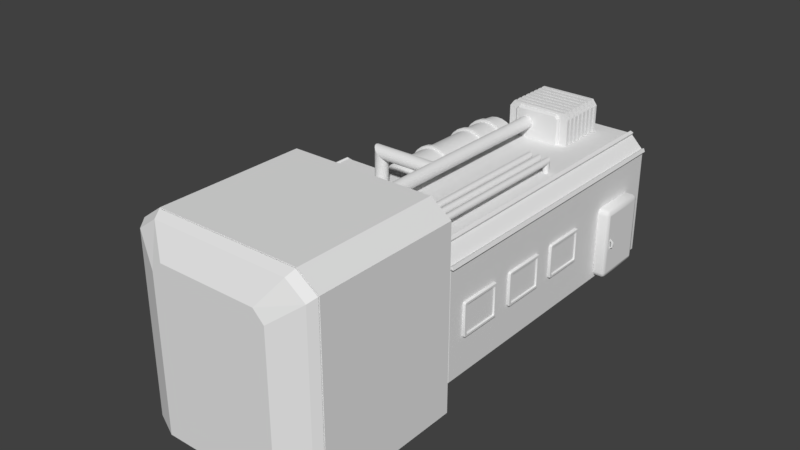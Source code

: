 # Source: GroundAssemblyLine.blend  (saved by Blender 2.79.0; exported with 4.5.12 LTS)
import bpy
from mathutils import Matrix  # noqa: F401  (used for matrix-valued properties, if any)

bpy.ops.wm.read_factory_settings(use_empty=True)
scene = bpy.context.scene
scene.name = 'Scene'

# ---- collections
col_collection_1 = bpy.data.collections.new('Collection 1'); scene.collection.children.link(col_collection_1)

# ---- materials (node trees are filled in below, after node groups)
mat_kas_portf_c_001 = bpy.data.materials.new('KAS_portf_c.001')
mat_kas_portf_c_001.alpha_threshold = 0.0
mat_kas_portf_c_001.use_transparent_shadow = False
mat_kas_portf_c_001.roughness = 0.5
mat_door_001 = bpy.data.materials.new('door.001')
mat_door_001.alpha_threshold = 0.0
mat_door_001.use_transparent_shadow = False
mat_door_001.roughness = 0.5
mat_door_001.line_color = (0.0, 0.0, 0.0, 1.0)

# ---- node groups
ng_auto_smooth = bpy.data.node_groups.new('Auto Smooth', 'GeometryNodeTree')
_s = ng_auto_smooth.interface.new_socket(name='Geometry', in_out='OUTPUT', socket_type='NodeSocketGeometry')
_s = ng_auto_smooth.interface.new_socket(name='Geometry', in_out='INPUT', socket_type='NodeSocketGeometry')
_s = ng_auto_smooth.interface.new_socket(name='Angle', in_out='INPUT', socket_type='NodeSocketFloat')
_s.subtype = 'ANGLE'
_s.min_value = 0.0
_s.max_value = 3.142
ng_auto_smooth.is_modifier = True
_N = ng_auto_smooth.nodes; _L = ng_auto_smooth.links
n0 = _N.new('NodeGroupOutput'); n0.name = 'Group Output'; n0.location = (480, -100)
n1 = _N.new('NodeGroupInput'); n1.name = 'Group Input'; n1.location = (-420, -300)
n2 = _N.new('NodeGroupInput'); n2.name = 'Group Input.001'; n2.location = (-60, -100)
n3 = _N.new('GeometryNodeSetShadeSmooth'); n3.name = 'Set Shade Smooth'; n3.location = (120, -100)
n3.domain = 'EDGE'
n4 = _N.new('GeometryNodeSetShadeSmooth'); n4.name = 'Set Shade Smooth.001'; n4.location = (300, -100)
n5 = _N.new('GeometryNodeInputMeshEdgeAngle'); n5.name = 'Edge Angle'; n5.location = (-420, -220)
n6 = _N.new('GeometryNodeInputEdgeSmooth'); n6.name = 'Is Edge Smooth'; n6.location = (-60, -160)
n7 = _N.new('GeometryNodeInputShadeSmooth'); n7.name = 'Is Face Smooth'; n7.location = (-240, -340)
n8 = _N.new('FunctionNodeBooleanMath'); n8.name = 'Boolean Math'; n8.location = (-60, -220)
n9 = _N.new('FunctionNodeCompare'); n9.name = 'Compare'; n9.location = (-240, -180)
n9.operation = 'LESS_EQUAL'
_L.new(n5.outputs[0], n9.inputs[0])
_L.new(n4.outputs[0], n0.inputs[0])
_L.new(n1.outputs[1], n9.inputs[1])
_L.new(n9.outputs[0], n8.inputs[0])
_L.new(n7.outputs[0], n8.inputs[1])
_L.new(n2.outputs[0], n3.inputs[0])
_L.new(n6.outputs[0], n3.inputs[1])
_L.new(n3.outputs[0], n4.inputs[0])
_L.new(n8.outputs[0], n3.inputs[2])
n0.is_active_output = True

# ---- material node trees
mat_kas_portf_c_001.use_nodes = True; mat_kas_portf_c_001.node_tree.nodes.clear()
_N = mat_kas_portf_c_001.node_tree.nodes; _L = mat_kas_portf_c_001.node_tree.links
n0 = _N.new('NodeUndefined'); n0.name = 'KAS_portf_c.Output'; n0.location = (630, 730)
n0.label = 'Output'
n0.inputs[1].default_value = 1.0
n1 = _N.new('NodeUndefined'); n1.name = 'KAS_portf_c.mainMaterial'; n1.location = (70, 680)
n1.label = 'mainMaterial'
n1.inputs[2].default_value = 0.0
n2 = _N.new('NodeUndefined'); n2.name = 'KAS_portf_c.geometry'; n2.location = (-590, 260)
n2.label = 'geometry'
n3 = _N.new('NodeUndefined'); n3.name = 'KAS_portf_c.mainTex'; n3.location = (-380, 480)
n3.label = 'mainTex'
n4 = _N.new('ShaderNodeValToRGB'); n4.name = 'KAS_portf_c.specColor'; n4.location = (-210, 410)
n4.label = 'specColor'
while len(n4.color_ramp.elements) > 1: n4.color_ramp.elements.remove(n4.color_ramp.elements[-1])
n4.color_ramp.elements[0].position = 0.0; n4.color_ramp.elements[0].color = (0.0, 0.0, 0.0, 1.0)
_e = n4.color_ramp.elements.new(1.0); _e.color = (0.5, 0.5, 0.5, 1.0)
n5 = _N.new('NodeUndefined'); n5.name = 'KAS_portf_c.bumpMap'; n5.location = (-380, 480)
n5.label = 'bumpMap'
n5.inputs[0].default_value = (0.0, 0.0, 0.0, 1.0)
n5.inputs[1].default_value = (0.0, 0.0, 0.0, 1.0)
n5.inputs[2].default_value = 0.0
n5.inputs[3].default_value = (0.0, 0.0, 0.0)
_L.new(n2.outputs[4], n3.inputs[0])
_L.new(n3.outputs[1], n1.inputs[0])
_L.new(n1.outputs[0], n0.inputs[0])
_L.new(n3.outputs[0], n4.inputs[0])
_L.new(n4.outputs[0], n1.inputs[1])
_L.new(n5.outputs[2], n1.inputs[3])

# ---- world
world_world = bpy.data.worlds.new('World'); scene.world = world_world
world_world.color = (0.05088, 0.05088, 0.05088)
world_world.use_sun_shadow = False
world_world.sun_shadow_jitter_overblur = 0.0
world_world.cycles.sampling_method = 'MANUAL'

# ---- meshes
me_cube_052 = bpy.data.meshes.new('Cube.052')
me_cube_052.from_pydata([(-1.192e-07, -1.087, 2.547), (-1.192e-07, -1.087, -1.192e-07), (-1.192e-07, 1.087, 2.547), (-1.192e-07, 1.087, -1.192e-07), (0.07774, -1.072, 2.614), (0.06592, -1.087, 2.616), (0.07774, -1.072, -0.05399), (0.06592, -1.087, -0.04578), (0.06592, 1.087, 2.616), (0.07774, 1.072, 2.614), (0.06592, 1.087, -0.04578), (0.07774, 1.072, -0.05399)], [], [(8, 2, 0, 5), (3, 1, 0, 2), (10, 11, 6, 7, 1, 3), (10, 3, 2, 8), (11, 9, 4, 6), (6, 4, 5, 7), (9, 11, 10, 8), (4, 9, 8, 5), (5, 0, 1, 7)])
me_cube_052.use_remesh_preserve_volume = False
me_cube_052.use_remesh_preserve_attributes = False
me_cube_052.use_mirror_vertex_groups = False
me_cube_052.update()
me_cube_053 = bpy.data.meshes.new('Cube.053')
me_cube_053.from_pydata([(0.03887, -1.087, 1.348), (0.03887, -1.087, -1.334), (0.03887, 1.087, 1.348), (0.03887, 1.087, -1.334), (-0.03887, -1.087, 1.267), (-0.03887, -1.087, -1.28), (-0.03887, 1.087, 1.267), (-0.03887, 1.087, -1.28)], [], [(3, 2, 0, 1), (7, 5, 4, 6), (2, 6, 4, 0), (3, 1, 5, 7), (0, 4, 5, 1), (3, 7, 6, 2)])
me_cube_053.use_remesh_preserve_volume = False
me_cube_053.use_remesh_preserve_attributes = False
me_cube_053.use_mirror_vertex_groups = False
me_cube_053.update()
me_cube_050 = bpy.data.meshes.new('Cube.050')
me_cube_050.from_pydata([(2.021, 1.087, 0.0), (0.0, 1.087, 0.0), (0.0, -1.087, 0.0), (2.31, -1.087, -0.2219), (2.021, -1.087, 0.0), (2.31, 1.087, -0.2219), (2.082, 1.072, 0.08184), (2.072, 1.087, 0.06816), (-0.06049, 1.072, 0.08184), (-0.05037, 1.087, 0.06816), (-0.05037, -1.087, 0.06816), (-0.06049, -1.072, 0.08184), (2.376, -1.087, -0.1525), (2.375, -1.072, -0.131), (2.082, -1.072, 0.08184), (2.072, -1.087, 0.06816), (2.375, 1.072, -0.131), (2.376, 1.087, -0.1525)], [], [(17, 5, 0, 7), (10, 11, 8, 9, 1, 2), (0, 4, 2, 1), (0, 5, 3, 4), (15, 4, 3, 12), (6, 8, 11, 14), (17, 12, 3, 5), (6, 14, 13, 16), (10, 2, 4, 15), (13, 14, 15, 12), (14, 11, 10, 15), (8, 6, 7, 9), (6, 16, 17, 7), (12, 17, 16, 13), (7, 0, 1, 9)])
me_cube_050.use_remesh_preserve_volume = False
me_cube_050.use_remesh_preserve_attributes = False
me_cube_050.use_mirror_vertex_groups = False
me_cube_050.update()
me_cube_051 = bpy.data.meshes.new('Cube.051')
me_cube_051.from_pydata([(0.6253, 1.087, 0.1149), (-1.517, 1.087, 0.1149), (-1.517, -1.087, 0.1149), (0.9308, -1.087, -0.107), (0.6253, -1.087, 0.1149), (0.9308, 1.087, -0.107), (0.5648, 1.087, 0.03306), (-1.457, 1.087, 0.03306), (-1.457, -1.087, 0.03306), (0.8531, -1.087, -0.1889), (0.5648, -1.087, 0.03306), (0.8531, 1.087, -0.1889)], [], [(0, 1, 2, 4), (0, 4, 3, 5), (6, 10, 8, 7), (6, 11, 9, 10), (5, 3, 9, 11), (2, 8, 10, 4), (0, 6, 7, 1), (4, 10, 9, 3), (5, 11, 6, 0), (2, 1, 7, 8)])
me_cube_051.use_remesh_preserve_volume = False
me_cube_051.use_remesh_preserve_attributes = False
me_cube_051.use_mirror_vertex_groups = False
me_cube_051.update()
me_cube_001 = bpy.data.meshes.new('Cube.001')
me_cube_001.from_pydata([(-1.116, -1.724, -0.1332), (-0.9378, -1.537, -0.1332), (-1.34, -1.442, -0.2082), (-0.748, -1.442, 1.71), (0.7297, -1.537, 1.666), (0.8301, -1.724, 2.307), (-1.116, -1.724, 2.099), (-0.9378, -1.537, 1.457), (-0.7655, -1.466, 1.698), (-1.006, -1.442, 1.459), (-0.7297, -1.537, 1.666), (-0.8301, -1.724, 2.307), (-0.7318, -4.462, 2.243), (-0.8883, -4.462, 2.087), (-0.8883, 3.463, 1.442), (-0.9787, -1.442, 1.509), (-0.7318, 3.463, 1.598), (-0.9841, -1.466, 1.48), (0.8883, -4.462, 2.087), (0.7318, -4.462, 2.243), (0.7318, 3.463, 1.598), (0.748, -1.442, 1.71), (0.8883, 3.463, 1.442), (0.7993, -1.442, 1.689), (-0.8883, -4.462, -0.1783), (-1.212, 3.463, -0.1783), (-1.258, 3.352, -0.29), (-1.34, 3.352, -0.2082), (0.8883, -4.462, -0.1783), (0.8719, 3.463, -0.1783), (1.0, 3.352, -0.2082), (0.9182, 3.352, -0.29), (1.116, -1.724, 2.099), (0.9378, -1.537, 1.457), (0.7655, -1.466, 1.698), (1.116, -1.724, -0.1332), (0.9378, -1.537, -0.1332), (1.0, -1.442, -0.2082), (-1.258, -1.442, -0.29), (-0.9182, -1.537, -0.29), (-0.9182, -1.632, -0.29), (0.9182, -1.442, -0.29), (0.9182, -1.537, -0.29), (0.9182, -1.632, -0.29), (-1.377, -1.956, -0.2082), (-1.265, -1.837, -0.189), (0.9772, -1.835, 2.567), (-1.265, -1.837, 2.358), (-1.377, -1.956, 2.475), (-0.9772, -1.835, 2.567), (-1.02, -4.261, 2.616), (-1.377, -4.131, 2.475), (-1.307, -4.26, 2.407), (1.307, -4.26, 2.407), (1.02, -4.261, 2.616), (-1.307, -4.26, -0.2016), (-1.377, -4.131, -0.2082), (-0.9114, -4.26, -0.2737), (-0.9182, -4.131, -0.29), (-0.8231, -4.226, -0.29), (0.9182, -4.131, -0.29), (0.9114, -4.26, -0.2737), (0.8231, -4.226, -0.29), (1.307, -4.26, -0.2016), (1.265, -1.837, 2.358), (1.265, -1.837, -0.189), (-0.9182, -1.956, -0.29), (-0.9232, -1.837, -0.2499), (-0.8231, -1.861, -0.29), (0.9232, -1.837, -0.2499), (0.9182, -1.956, -0.29), (0.8231, -1.861, -0.29), (0.9378, -1.61, -0.1332), (0.9378, -1.61, 1.457), (-0.9378, -1.61, -0.1332), (-0.7297, -1.61, 1.666), (-0.9378, -1.61, 1.457), (0.7297, -1.61, 1.666), (-0.9182, -1.584, -0.29), (0.9182, -1.584, -0.29), (0.7993, -1.442, 1.689), (0.748, -1.442, 1.71), (0.7655, -1.466, 1.698), (-0.9787, -1.442, 1.509), (-1.006, -1.442, 1.459), (-0.9841, -1.466, 1.48), (-0.748, -1.442, 1.71), (-0.7993, -1.442, 1.689), (-0.7655, -1.466, 1.698), (-1.006, 3.352, 1.459), (-0.9787, 3.352, 1.509), (-0.9796, 3.372, 1.48), (-0.7993, 3.352, 1.689), (-0.748, 3.352, 1.71), (-0.7696, 3.372, 1.69), (0.748, 3.352, 1.71), (0.7993, 3.352, 1.689), (0.7696, 3.372, 1.69), (0.9787, 3.352, 1.509), (1.0, 3.352, 1.458), (0.9796, 3.372, 1.48), (1.0, -1.442, 1.458), (0.9787, -1.442, 1.509), (0.9841, -1.466, 1.48), (-0.7993, -1.442, 1.689), (-0.9796, 3.372, 1.48), (-1.006, 3.352, 1.459), (-0.9787, 3.352, 1.509), (-0.7696, 3.372, 1.69), (-0.7993, 3.352, 1.689), (-0.748, 3.352, 1.71), (0.7696, 3.372, 1.69), (0.748, 3.352, 1.71), (0.7993, 3.352, 1.689), (0.9796, 3.372, 1.48), (0.9787, 3.352, 1.509), (1.0, 3.352, 1.458), (0.9841, -1.466, 1.48), (1.0, -1.442, 1.458), (0.9787, -1.442, 1.509), (-1.014, 3.354, 1.528), (-1.015, 3.375, 1.498), (-1.041, 3.354, 1.477), (-1.014, -1.439, 1.528), (-1.041, -1.439, 1.477), (-1.019, -1.463, 1.499), (-0.8146, 3.356, 1.725), (-0.7632, 3.356, 1.747), (-0.8146, -1.437, 1.725), (-0.7807, -1.462, 1.735), (-0.7632, -1.437, 1.747), (-0.7848, 3.376, 1.726), (0.8146, 3.356, 1.725), (0.7848, 3.376, 1.726), (0.7632, 3.356, 1.747), (0.8146, -1.437, 1.725), (0.7632, -1.437, 1.747), (0.7807, -1.462, 1.735), (1.021, -1.463, 1.496), (1.037, -1.439, 1.473), (1.037, 3.355, 1.473), (1.016, 3.375, 1.495), (1.016, 3.355, 1.525), (1.016, -1.439, 1.525), (-1.299, -1.956, -0.1542), (1.011, -1.956, 2.615), (-1.299, -1.956, 2.393), (-1.011, -1.956, 2.615), (-1.011, -4.131, 2.615), (-1.299, -4.131, 2.393), (1.299, -4.131, 2.393), (1.011, -4.131, 2.615), (-1.299, -4.131, -0.1542), (1.299, -4.131, -0.1542), (1.299, -1.956, 2.393), (1.299, -1.956, -0.1542), (1.061, -1.956, 2.683), (1.064, -1.946, 2.686), (-1.061, -1.956, 2.683), (-1.064, -1.946, 2.686), (-1.084, -1.956, 2.687), (-1.071, -1.972, 2.697), (-1.066, -4.144, 2.688), (-1.061, -4.131, 2.682), (-1.071, -4.115, 2.697), (-1.084, -4.131, 2.687), (1.37, -4.144, 2.468), (1.364, -4.131, 2.462), (1.061, -4.131, 2.682), (1.066, -4.144, 2.688), (1.364, -4.131, -0.1996), (1.37, -4.144, -0.2075), (1.361, -4.131, -0.2109), (1.377, -4.115, -0.2082), (1.368, -1.946, 2.465), (1.365, -1.956, 2.462), (1.368, -1.946, -0.2066), (1.365, -1.956, -0.2), (1.377, -1.972, -0.2082), (1.361, -1.956, -0.2109)], [], [(28, 18, 19, 12, 13, 24), (87, 92, 90, 83), (5, 46, 64, 32), (49, 11, 6, 47), (63, 53, 18, 28), (25, 14, 16, 20, 22, 29), (28, 61, 63), (54, 50, 12, 19), (41, 31, 30, 37), (52, 55, 24, 13), (20, 16, 94, 93, 95, 97), (100, 99, 30, 29, 22), (24, 55, 57), (13, 12, 50, 52), (22, 20, 97, 96, 98, 100), (25, 26, 27), (28, 24, 57, 59, 62, 61), (174, 176, 65, 64), (29, 30, 31), (25, 29, 31, 26), (66, 68, 71, 70, 60, 62, 59, 58), (19, 18, 53, 54), (16, 14, 91, 90, 92, 94), (30, 99, 101, 37), (14, 25, 27, 89, 91), (164, 163, 148, 147, 158, 161), (75, 10, 7, 76), (2, 84, 89, 27), (35, 32, 64, 65), (79, 42, 36, 72), (41, 37, 36), (26, 31, 41, 38), (38, 41, 42, 39), (78, 79, 43, 40), (43, 79, 72, 69), (37, 101, 103, 33, 36), (34, 23, 135, 137), (72, 73, 32, 35), (65, 69, 35), (82, 81, 86, 88, 10, 4), (96, 80, 102, 98), (77, 75, 11, 5), (26, 38, 2, 27), (38, 39, 1), (40, 67, 74, 78), (56, 51, 48, 44), (66, 58, 56, 44), (67, 45, 0), (74, 76, 7, 1), (10, 88, 87, 83, 85, 7), (1, 7, 85, 84, 2), (95, 93, 86, 81), (77, 5, 32, 73), (5, 11, 49, 46), (42, 41, 36), (40, 43, 71, 68), (2, 38, 1), (57, 58, 59), (60, 61, 62), (66, 67, 40), (70, 71, 43), (163, 168, 151, 148), (167, 170, 153, 150), (162, 165, 51, 52, 50), (56, 58, 57, 55), (178, 177, 155, 153, 170, 173), (166, 169, 54, 53), (51, 56, 55, 52), (165, 164, 161, 160, 48, 51), (177, 175, 154, 155), (157, 174, 64, 46), (66, 44, 45, 67), (47, 45, 44, 48), (175, 156, 145, 154), (45, 47, 6, 0), (69, 70, 43), (68, 66, 40), (4, 77, 73, 33), (0, 6, 76, 74), (39, 78, 74, 1), (4, 10, 75, 77), (36, 33, 73, 72), (39, 42, 79, 78), (67, 0, 74), (11, 75, 76, 6), (69, 72, 35), (94, 92, 109, 108), (86, 93, 110, 3), (90, 91, 105, 107), (100, 98, 115, 114), (85, 83, 15, 17), (83, 90, 107, 15), (96, 97, 111, 113), (81, 82, 34, 21), (89, 84, 9, 106), (91, 89, 106, 105), (98, 102, 119, 115), (102, 103, 117, 119), (80, 82, 4, 33, 103, 102), (105, 106, 122, 121), (110, 108, 131, 127), (9, 17, 125, 124), (109, 104, 128, 126), (111, 112, 134, 133), (118, 116, 140, 139), (119, 117, 138, 143), (15, 107, 120, 123), (104, 8, 129, 128), (112, 21, 136, 134), (116, 114, 141, 140), (92, 87, 104, 109), (84, 85, 17, 9), (99, 100, 114, 116), (80, 96, 113, 23), (88, 86, 3, 8), (103, 101, 118, 117), (93, 94, 108, 110), (95, 81, 21, 112), (82, 80, 23, 34), (97, 95, 112, 111), (101, 99, 116, 118), (87, 88, 8, 104), (123, 124, 125), (122, 120, 121), (122, 124, 123, 120), (106, 9, 124, 122), (17, 15, 123, 125), (107, 105, 121, 120), (130, 128, 129), (126, 127, 131), (130, 127, 126, 128), (3, 110, 127, 130), (8, 3, 130, 129), (108, 109, 126, 131), (135, 136, 137), (134, 132, 133), (135, 132, 134, 136), (23, 113, 132, 135), (21, 34, 137, 136), (113, 111, 133, 132), (142, 140, 141), (139, 143, 138), (139, 140, 142, 143), (117, 118, 139, 138), (114, 115, 142, 141), (115, 119, 143, 142), (148, 149, 146, 147), (152, 144, 146, 149), (144, 152, 153, 155), (148, 151, 150, 153, 152, 149), (146, 144, 155, 154, 145, 147), (169, 162, 50, 54), (60, 70, 179, 178, 173, 172), (168, 167, 150, 151), (60, 172, 171, 63, 61), (49, 47, 48, 160, 159), (171, 166, 53, 63), (69, 65, 176, 179, 70), (159, 157, 46, 49), (158, 159, 160, 161), (162, 163, 164, 165), (170, 171, 172, 173), (176, 177, 178, 179), (167, 168, 169, 166), (168, 163, 162, 169), (170, 167, 166, 171), (175, 177, 176, 174), (158, 156, 157, 159), (156, 175, 174, 157), (156, 158, 147, 145)])
me_cube_001.use_remesh_preserve_volume = False
me_cube_001.use_remesh_preserve_attributes = False
me_cube_001.use_mirror_vertex_groups = False
me_cube_001.update()
me_cube_049 = bpy.data.meshes.new('Cube.049')
me_cube_049.from_pydata([(-1.299, -1.956, -0.1542), (1.011, -1.956, 2.615), (-1.299, -1.956, 2.393), (-1.011, -1.956, 2.615), (-1.011, -4.131, 2.615), (-1.299, -4.131, 2.393), (1.299, -4.131, 2.393), (1.011, -4.131, 2.615), (-1.299, -4.131, -0.1542), (1.299, -4.131, -0.1542), (1.299, -1.956, 2.393), (1.299, -1.956, -0.1542)], [], [(1, 7, 4, 3), (11, 9, 6, 10), (4, 5, 2, 3), (1, 10, 6, 7), (8, 0, 2, 5), (0, 8, 9, 11), (4, 7, 6, 9, 8, 5), (2, 0, 11, 10, 1, 3)])
me_cube_049.use_remesh_preserve_volume = False
me_cube_049.use_remesh_preserve_attributes = False
me_cube_049.use_mirror_vertex_groups = False
me_cube_049.update()
me_cube_031 = bpy.data.meshes.new('Cube.031')
me_cube_031.from_pydata([(-0.3207, -0.02985, -0.2625), (-0.3538, -0.02985, -0.2347), (-0.3373, -0.02985, -0.2588), (-0.3494, -0.02985, -0.2486), (-0.3538, -0.02985, 0.2347), (-0.3207, -0.02985, 0.2625), (-0.3494, -0.02985, 0.2486), (-0.3373, -0.02985, 0.2588), (0.3538, -0.02985, -0.2347), (0.3207, -0.02985, -0.2625), (0.3494, -0.02985, -0.2486), (0.3373, -0.02985, -0.2588), (0.3207, -0.02985, 0.2625), (0.3538, -0.02985, 0.2347), (0.3373, -0.02985, 0.2588), (0.3494, -0.02985, 0.2486), (-0.2923, -0.002649, -0.2043), (-0.3538, 0.01102, -0.2347), (-0.2795, -0.002649, -0.215), (-0.3207, 0.01102, -0.2625), (-0.2903, -0.002649, -0.2104), (-0.3494, 0.01102, -0.2486), (-0.2868, -0.002649, -0.2134), (-0.3373, 0.01102, -0.2588), (-0.2795, -0.002649, 0.215), (-0.3207, 0.01102, 0.2625), (-0.2923, -0.002649, 0.2043), (-0.3538, 0.01102, 0.2347), (-0.2868, -0.002649, 0.2134), (-0.3373, 0.01102, 0.2588), (-0.2903, -0.002649, 0.2104), (-0.3494, 0.01102, 0.2486), (0.2795, -0.002649, -0.215), (0.3207, 0.01102, -0.2625), (0.2923, -0.002649, -0.2043), (0.3538, 0.01102, -0.2347), (0.2868, -0.002649, -0.2134), (0.3373, 0.01102, -0.2588), (0.2903, -0.002649, -0.2104), (0.3494, 0.01102, -0.2486), (0.2923, -0.002649, 0.2043), (0.3538, 0.01102, 0.2347), (0.2795, -0.002649, 0.215), (0.3207, 0.01102, 0.2625), (0.2903, -0.002649, 0.2104), (0.3494, 0.01102, 0.2486), (0.2868, -0.002649, 0.2134), (0.3373, 0.01102, 0.2588), (-0.3333, 0.01883, 0.253), (-0.3197, 0.01883, 0.256), (-0.3425, 0.01883, 0.2453), (-0.3461, 0.01883, 0.2339), (-0.3197, 0.01883, -0.256), (-0.3333, 0.01883, -0.253), (-0.3425, 0.01883, -0.2453), (-0.3461, 0.01883, -0.2339), (0.3197, 0.01883, 0.256), (0.3333, 0.01883, 0.253), (0.3425, 0.01883, 0.2453), (0.3461, 0.01883, 0.2339), (0.3333, 0.01883, -0.253), (0.3197, 0.01883, -0.256), (0.3425, 0.01883, -0.2453), (0.3461, 0.01883, -0.2339), (-0.2968, 0.01883, 0.223), (-0.287, 0.01883, 0.2252), (-0.3027, 0.01883, 0.2181), (-0.3053, 0.01883, 0.2099), (-0.287, 0.01883, -0.2252), (-0.2968, 0.01883, -0.223), (-0.3027, 0.01883, -0.2181), (-0.3053, 0.01883, -0.2099), (0.287, 0.01883, 0.2252), (0.2968, 0.01883, 0.223), (0.3027, 0.01883, 0.2181), (0.3053, 0.01883, 0.2099), (0.2968, 0.01883, -0.223), (0.287, 0.01883, -0.2252), (0.3027, 0.01883, -0.2181), (0.3053, 0.01883, -0.2099)], [], [(0, 2, 23, 19), (31, 27, 4, 6), (3, 1, 17, 21), (37, 39, 10, 11), (43, 25, 5, 12), (33, 37, 11, 9), (29, 31, 6, 7), (2, 3, 21, 23), (25, 29, 7, 5), (27, 17, 1, 4), (14, 15, 45, 47), (12, 14, 47, 43), (39, 35, 8, 10), (15, 13, 41, 45), (13, 8, 35, 41), (19, 33, 9, 0), (48, 29, 25, 49), (50, 31, 29, 48), (51, 27, 31, 50), (52, 19, 23, 53), (53, 23, 21, 54), (54, 21, 17, 55), (56, 43, 47, 57), (57, 47, 45, 58), (58, 45, 41, 59), (60, 37, 33, 61), (62, 39, 37, 60), (63, 35, 39, 62), (55, 17, 27, 51), (61, 33, 19, 52), (35, 63, 59, 41), (43, 56, 49, 25), (40, 34, 38, 36, 32, 18, 22, 20, 16, 26, 30, 28, 24, 42, 46, 44), (64, 48, 49, 65), (66, 50, 48, 64), (67, 51, 50, 66), (68, 52, 53, 69), (69, 53, 54, 70), (70, 54, 55, 71), (72, 56, 57, 73), (73, 57, 58, 74), (74, 58, 59, 75), (76, 60, 61, 77), (78, 62, 60, 76), (79, 63, 62, 78), (71, 55, 51, 67), (77, 61, 52, 68), (75, 59, 63, 79), (65, 49, 56, 72), (28, 64, 65, 24), (30, 66, 64, 28), (26, 67, 66, 30), (18, 68, 69, 22), (22, 69, 70, 20), (20, 70, 71, 16), (42, 72, 73, 46), (46, 73, 74, 44), (44, 74, 75, 40), (36, 76, 77, 32), (38, 78, 76, 36), (34, 79, 78, 38), (16, 71, 67, 26), (32, 77, 68, 18), (40, 75, 79, 34), (24, 65, 72, 42)])
me_cube_031.polygons.foreach_set('use_smooth', [1, 1, 1, 1, 1, 1, 1, 1, 1, 1, 1, 1, 1, 1, 1, 1, 1, 1, 1, 1, 1, 1, 1, 1, 1, 1, 1, 1, 1, 1, 1, 1, 0, 0, 0, 0, 0, 0, 0, 0, 0, 0, 0, 0, 0, 0, 0, 0, 0, 1, 1, 1, 1, 1, 1, 1, 1, 1, 1, 1, 1, 1, 1, 1, 1])
_uv = me_cube_031.uv_layers.new(name='UVMap')
_uv.uv.foreach_set('vector', [0.1072, 0.8905, 0.1066, 0.888, 0.1008, 0.8896, 0.1014, 0.892, 0.01019, 0.8875, 0.01265, 0.8868, 0.0111, 0.881, 0.008639, 0.8817, 0.1002, 0.8817, 0.09772, 0.881, 0.09618, 0.8868, 0.09864, 0.8875, 0.1007, 0.9905, 0.09885, 0.9923, 0.1031, 0.9965, 0.1049, 0.9947, 0.007376, 0.9877, 0.007376, 0.8922, 0.001393, 0.8922, 0.001393, 0.9877, 0.1014, 0.9878, 0.1008, 0.9902, 0.1066, 0.9918, 0.1072, 0.9893, 0.008174, 0.8894, 0.009975, 0.8876, 0.005744, 0.8833, 0.003943, 0.8851, 0.1049, 0.8851, 0.1031, 0.8833, 0.09885, 0.8876, 0.1007, 0.8894, 0.007392, 0.892, 0.008051, 0.8896, 0.002272, 0.888, 0.001613, 0.8905, 0.01277, 0.8868, 0.09605, 0.8868, 0.09605, 0.8808, 0.01277, 0.8808, 0.003943, 0.9947, 0.005745, 0.9965, 0.009975, 0.9923, 0.008174, 0.9905, 0.001613, 0.9893, 0.002272, 0.9918, 0.008052, 0.9902, 0.007392, 0.9878, 0.09864, 0.9924, 0.09618, 0.993, 0.09773, 0.9988, 0.1002, 0.9982, 0.008639, 0.9982, 0.0111, 0.9988, 0.01265, 0.993, 0.01019, 0.9924, 0.01277, 0.999, 0.09605, 0.999, 0.09605, 0.9931, 0.01277, 0.9931, 0.1014, 0.8922, 0.1014, 0.9877, 0.1074, 0.9877, 0.1074, 0.8922, 0.009534, 0.8903, 0.008051, 0.8896, 0.007392, 0.892, 0.008993, 0.8923, 0.0109, 0.8889, 0.009975, 0.8876, 0.008174, 0.8894, 0.009534, 0.8903, 0.01292, 0.8884, 0.01265, 0.8868, 0.01019, 0.8875, 0.0109, 0.8889, 0.09983, 0.8923, 0.1014, 0.892, 0.1008, 0.8896, 0.09929, 0.8903, 0.09929, 0.8903, 0.1007, 0.8894, 0.09885, 0.8876, 0.09792, 0.8889, 0.09792, 0.8889, 0.09864, 0.8875, 0.09618, 0.8868, 0.0959, 0.8884, 0.008993, 0.9875, 0.007392, 0.9878, 0.008052, 0.9902, 0.009534, 0.9895, 0.009534, 0.9895, 0.008174, 0.9905, 0.009975, 0.9923, 0.0109, 0.9909, 0.0109, 0.9909, 0.01019, 0.9924, 0.01265, 0.993, 0.01292, 0.9914, 0.09929, 0.9895, 0.1008, 0.9902, 0.1014, 0.9878, 0.09983, 0.9875, 0.09792, 0.9909, 0.09885, 0.9923, 0.1007, 0.9905, 0.09929, 0.9895, 0.0959, 0.9914, 0.09618, 0.993, 0.09864, 0.9924, 0.09792, 0.9909, 0.0959, 0.8884, 0.09605, 0.8868, 0.01277, 0.8868, 0.01292, 0.8884, 0.09983, 0.9875, 0.1014, 0.9877, 0.1014, 0.8922, 0.09983, 0.8923, 0.09605, 0.9931, 0.0959, 0.9914, 0.01292, 0.9914, 0.01277, 0.9931, 0.007376, 0.9877, 0.008993, 0.9875, 0.008993, 0.8923, 0.007376, 0.8922, 0.08502, 0.903, 0.02361, 0.903, 0.02269, 0.9033, 0.02224, 0.9037, 0.022, 0.9047, 0.022, 0.9751, 0.02224, 0.9761, 0.02269, 0.9765, 0.02361, 0.9768, 0.08502, 0.9768, 0.08594, 0.9765, 0.08639, 0.9761, 0.08663, 0.9751, 0.08663, 0.9047, 0.08639, 0.9037, 0.08594, 0.9033, 0.01485, 0.8957, 0.009534, 0.8903, 0.008993, 0.8923, 0.01446, 0.8972, 0.01573, 0.8949, 0.0109, 0.8889, 0.009534, 0.8903, 0.01485, 0.8957, 0.01718, 0.8945, 0.01292, 0.8884, 0.0109, 0.8889, 0.01573, 0.8949, 0.09436, 0.8972, 0.09983, 0.8923, 0.09929, 0.8903, 0.09397, 0.8957, 0.09397, 0.8957, 0.09929, 0.8903, 0.09792, 0.8889, 0.0931, 0.8949, 0.0931, 0.8949, 0.09792, 0.8889, 0.0959, 0.8884, 0.09164, 0.8945, 0.01447, 0.9826, 0.008993, 0.9875, 0.009534, 0.9895, 0.01485, 0.9841, 0.01485, 0.9841, 0.009534, 0.9895, 0.0109, 0.9909, 0.01573, 0.985, 0.01573, 0.985, 0.0109, 0.9909, 0.01292, 0.9914, 0.01718, 0.9854, 0.09397, 0.9841, 0.09929, 0.9895, 0.09983, 0.9875, 0.09436, 0.9826, 0.0931, 0.985, 0.09792, 0.9909, 0.09929, 0.9895, 0.09397, 0.9841, 0.09164, 0.9854, 0.0959, 0.9914, 0.09792, 0.9909, 0.0931, 0.985, 0.09164, 0.8945, 0.0959, 0.8884, 0.01292, 0.8884, 0.01718, 0.8945, 0.09436, 0.9826, 0.09983, 0.9875, 0.09983, 0.8923, 0.09436, 0.8972, 0.01718, 0.9854, 0.01292, 0.9914, 0.0959, 0.9914, 0.09164, 0.9854, 0.01446, 0.8972, 0.008993, 0.8923, 0.008993, 0.9875, 0.01447, 0.9826, 0.01992, 0.901, 0.01711, 0.8988, 0.01645, 0.9005, 0.01962, 0.9019, 0.02033, 0.9006, 0.01819, 0.8977, 0.01711, 0.8988, 0.01992, 0.901, 0.02116, 0.9003, 0.01984, 0.8971, 0.01819, 0.8977, 0.02033, 0.9006, 0.08895, 0.9017, 0.09211, 0.9003, 0.09146, 0.8987, 0.08874, 0.9009, 0.08874, 0.9009, 0.09146, 0.8987, 0.09041, 0.8977, 0.08838, 0.9005, 0.08838, 0.9005, 0.09041, 0.8977, 0.08881, 0.8971, 0.08756, 0.9003, 0.01986, 0.9775, 0.01671, 0.9789, 0.01735, 0.9805, 0.02007, 0.9783, 0.02007, 0.9783, 0.01735, 0.9805, 0.0184, 0.9815, 0.02043, 0.9787, 0.02043, 0.9787, 0.0184, 0.9815, 0.01999, 0.9821, 0.02124, 0.9789, 0.08854, 0.9781, 0.09134, 0.9804, 0.092, 0.9787, 0.08884, 0.9773, 0.08813, 0.9785, 0.09026, 0.9814, 0.09134, 0.9804, 0.08854, 0.9781, 0.0873, 0.9788, 0.08862, 0.9821, 0.09026, 0.9814, 0.08813, 0.9785, 0.08756, 0.9003, 0.08881, 0.8971, 0.01984, 0.8971, 0.02116, 0.9003, 0.08884, 0.9773, 0.092, 0.9787, 0.09211, 0.9003, 0.08895, 0.9017, 0.02124, 0.9789, 0.01999, 0.9821, 0.08862, 0.9821, 0.0873, 0.9788, 0.01962, 0.9019, 0.01645, 0.9005, 0.01671, 0.9789, 0.01986, 0.9775])
me_cube_031.use_remesh_preserve_volume = False
me_cube_031.use_remesh_preserve_attributes = False
me_cube_031.use_mirror_vertex_groups = False
me_cube_031.auto_texspace = False
me_cube_031.update()
me_cube_033 = bpy.data.meshes.new('Cube.033')
me_cube_033.from_pydata([(1.0, -0.9589, 1.0), (1.0, 0.9589, 1.0), (-0.7173, -0.9589, 1.008), (-0.6793, -0.9589, 1.024), (-0.5998, -1.187, 0.832), (-0.6378, -1.187, 0.8163), (-0.8163, -1.187, 0.6378), (-0.832, -1.187, 0.5998), (-1.024, -0.9589, 0.6793), (-1.008, -0.9589, 0.7173), (-0.7792, -1.104, -1.0), (-0.8081, -1.187, -0.9304), (-0.9304, -0.9247, -1.0), (-1.0, -0.9589, -0.9304), (-0.9304, 0.9247, -1.0), (-1.0, 0.9589, -0.9304), (-0.7792, 1.104, -1.0), (-0.8081, 1.187, -0.9304), (0.6163, 1.187, -0.9304), (0.9618, -1.187, 0.8081), (0.6024, 1.104, -1.0), (0.6024, -1.104, -1.0), (0.9618, 1.187, 0.8081), (0.6163, -1.187, -0.9304), (-0.5758, -1.187, 0.8081), (-0.6139, -1.187, 0.7923), (-0.6553, -0.9589, 1.0), (-0.6934, -0.9589, 0.9842), (-0.7923, -1.187, 0.6139), (-0.8081, -1.187, 0.5758), (-0.9842, -0.9589, 0.6934), (-1.0, -0.9589, 0.6553), (-0.8081, 1.187, 0.5758), (-0.7923, 1.187, 0.6139), (-1.0, 0.9589, 0.6553), (-0.9842, 0.9589, 0.6934), (-0.6139, 1.187, 0.7923), (-0.5758, 1.187, 0.8081), (-0.6934, 0.9589, 0.9842), (-0.6553, 0.9589, 1.0), (-0.7173, 0.9589, 1.008), (-0.6793, 0.9589, 1.024), (-0.5998, 1.187, 0.832), (-0.6378, 1.187, 0.8163), (-0.8163, 1.187, 0.6378), (-0.832, 1.187, 0.5998), (-1.024, 0.9589, 0.6793), (-1.008, 0.9589, 0.7173)], [], [(1, 39, 26, 0), (13, 31, 34, 15), (1, 22, 37, 39), (31, 13, 11, 29), (17, 32, 33, 36, 37, 22, 18), (0, 26, 24, 19), (32, 17, 15, 34), (27, 38, 35, 30), (36, 33, 35, 38), (12, 10, 11, 13), (16, 14, 15, 17), (13, 15, 14, 12), (17, 18, 20, 16), (14, 16, 20, 21, 10, 12), (8, 7, 6, 9), (28, 25, 27, 30), (21, 23, 11, 10), (24, 26, 3, 4), (33, 32, 45, 44), (26, 39, 41, 3), (25, 24, 4, 5), (36, 38, 40, 43), (38, 27, 2, 40), (23, 19, 24, 25, 28, 29, 11), (4, 3, 2, 5), (41, 42, 43, 40), (45, 46, 47, 44), (9, 47, 46, 8), (40, 2, 3, 41), (32, 34, 46, 45), (27, 25, 5, 2), (35, 33, 44, 47), (31, 29, 7, 8), (30, 35, 47, 9), (39, 37, 42, 41), (29, 28, 6, 7), (34, 31, 8, 46), (37, 36, 43, 42), (28, 30, 9, 6)])
me_cube_033.use_remesh_preserve_volume = False
me_cube_033.use_remesh_preserve_attributes = False
me_cube_033.use_mirror_vertex_groups = False
me_cube_033.update()
me_cube_032 = bpy.data.meshes.new('Cube.032')
me_cube_032.from_pydata([(-0.6408, 0.04976, -0.5381), (-0.7068, 0.04976, -0.4964), (-0.6738, 0.04976, -0.5325), (-0.698, 0.04976, -0.5172), (-0.7068, 0.04976, 0.3529), (-0.6408, 0.04976, 0.3945), (-0.698, 0.04976, 0.3737), (-0.6738, 0.04976, 0.389), (0.7068, 0.04976, -0.4964), (0.6408, 0.04976, -0.5381), (0.698, 0.04976, -0.5172), (0.6738, 0.04976, -0.5325), (0.6408, 0.04976, 0.3945), (0.7068, 0.04976, 0.3529), (0.6738, 0.04976, 0.389), (0.698, 0.04976, 0.3737), (-0.6915, -0.03139, -0.4951), (-0.7068, -0.01837, -0.4964), (-0.6388, -0.03139, -0.5284), (-0.6408, -0.01837, -0.5381), (-0.6842, -0.03139, -0.5122), (-0.698, -0.01837, -0.5172), (-0.6659, -0.03139, -0.5238), (-0.6738, -0.01837, -0.5325), (-0.6388, -0.03139, 0.3849), (-0.6408, -0.01837, 0.3945), (-0.6915, -0.03139, 0.3516), (-0.7068, -0.01837, 0.3529), (-0.6659, -0.03139, 0.3803), (-0.6738, -0.01837, 0.389), (-0.6842, -0.03139, 0.3687), (-0.698, -0.01837, 0.3737), (0.6388, -0.03139, -0.5284), (0.6408, -0.01837, -0.5381), (0.6915, -0.03139, -0.4951), (0.7068, -0.01837, -0.4964), (0.6659, -0.03139, -0.5238), (0.6738, -0.01837, -0.5325), (0.6842, -0.03139, -0.5122), (0.698, -0.01837, -0.5172), (0.6915, -0.03139, 0.3516), (0.7068, -0.01837, 0.3529), (0.6388, -0.03139, 0.3849), (0.6408, -0.01837, 0.3945), (0.6842, -0.03139, 0.3687), (0.698, -0.01837, 0.3737), (0.6659, -0.03139, 0.3803), (0.6738, -0.01837, 0.389)], [], [(0, 19, 23, 2), (31, 6, 4, 27), (3, 21, 17, 1), (37, 11, 10, 39), (43, 12, 5, 25), (33, 9, 11, 37), (29, 7, 6, 31), (2, 23, 21, 3), (25, 5, 7, 29), (27, 4, 1, 17), (14, 47, 45, 15), (12, 43, 47, 14), (39, 10, 8, 35), (15, 45, 41, 13), (13, 41, 35, 8), (19, 0, 9, 33), (28, 24, 25, 29), (30, 28, 29, 31), (26, 30, 31, 27), (18, 22, 23, 19), (22, 20, 21, 23), (20, 16, 17, 21), (42, 46, 47, 43), (46, 44, 45, 47), (44, 40, 41, 45), (36, 32, 33, 37), (38, 36, 37, 39), (34, 38, 39, 35), (16, 26, 27, 17), (32, 18, 19, 33), (35, 41, 40, 34), (43, 25, 24, 42), (40, 44, 46, 42, 24, 28, 30, 26, 16, 20, 22, 18, 32, 36, 38, 34)])
me_cube_032.polygons.foreach_set('use_smooth', [1, 1, 1, 1, 1, 1, 1, 1, 1, 1, 1, 1, 1, 1, 1, 1, 1, 1, 1, 1, 1, 1, 1, 1, 1, 1, 1, 1, 1, 1, 1, 1, 0])
_uv = me_cube_032.uv_layers.new(name='UVMap')
_uv.uv.foreach_set('vector', [0.9131, 0.9942, 0.9119, 0.9867, 0.9182, 0.9857, 0.9195, 0.9931, 0.9231, 0.8112, 0.93, 0.8083, 0.9317, 0.8123, 0.9248, 0.8152, 0.93, 0.9853, 0.9231, 0.9824, 0.9248, 0.9784, 0.9317, 0.9813, 0.6594, 0.9855, 0.6553, 0.9919, 0.6507, 0.989, 0.6547, 0.9826, 0.6659, 0.8069, 0.6659, 0.7993, 0.9118, 0.7993, 0.9118, 0.8069, 0.6658, 0.9867, 0.6646, 0.9942, 0.6582, 0.9931, 0.6595, 0.9857, 0.9183, 0.8081, 0.9224, 0.8017, 0.927, 0.8046, 0.923, 0.811, 0.9224, 0.9919, 0.9183, 0.9855, 0.923, 0.9826, 0.927, 0.989, 0.9119, 0.8069, 0.9131, 0.7994, 0.9195, 0.8005, 0.9182, 0.8079, 0.9248, 0.8153, 0.9323, 0.8153, 0.9323, 0.9783, 0.9248, 0.9783, 0.6553, 0.8017, 0.6594, 0.8081, 0.6547, 0.811, 0.6507, 0.8046, 0.6646, 0.7994, 0.6658, 0.8069, 0.6595, 0.8079, 0.6582, 0.8005, 0.6546, 0.9824, 0.6477, 0.9853, 0.646, 0.9813, 0.6529, 0.9784, 0.6477, 0.8083, 0.6546, 0.8112, 0.6529, 0.8152, 0.646, 0.8123, 0.6454, 0.8153, 0.6529, 0.8153, 0.6529, 0.9783, 0.6454, 0.9783, 0.9118, 0.9868, 0.9118, 0.9943, 0.6659, 0.9943, 0.6659, 0.9868, 0.9166, 0.8101, 0.9114, 0.8092, 0.9119, 0.8069, 0.9182, 0.8079, 0.9201, 0.8123, 0.9166, 0.8101, 0.9183, 0.8081, 0.923, 0.811, 0.9215, 0.8156, 0.9201, 0.8123, 0.9231, 0.8112, 0.9248, 0.8152, 0.9114, 0.9844, 0.9166, 0.9835, 0.9182, 0.9857, 0.9119, 0.9867, 0.9166, 0.9835, 0.9201, 0.9813, 0.923, 0.9826, 0.9183, 0.9855, 0.9201, 0.9813, 0.9215, 0.978, 0.9248, 0.9784, 0.9231, 0.9824, 0.6663, 0.8092, 0.6611, 0.8101, 0.6595, 0.8079, 0.6658, 0.8069, 0.6611, 0.8101, 0.6576, 0.8123, 0.6547, 0.811, 0.6594, 0.8081, 0.6576, 0.8123, 0.6562, 0.8156, 0.6529, 0.8152, 0.6546, 0.8112, 0.6611, 0.9835, 0.6663, 0.9844, 0.6658, 0.9867, 0.6595, 0.9857, 0.6576, 0.9813, 0.6611, 0.9835, 0.6594, 0.9855, 0.6547, 0.9826, 0.6562, 0.978, 0.6576, 0.9813, 0.6546, 0.9824, 0.6529, 0.9784, 0.9215, 0.978, 0.9215, 0.8156, 0.9248, 0.8153, 0.9248, 0.9783, 0.6663, 0.9844, 0.9114, 0.9844, 0.9118, 0.9868, 0.6659, 0.9868, 0.6529, 0.9783, 0.6529, 0.8153, 0.6562, 0.8156, 0.6562, 0.978, 0.6659, 0.8069, 0.9118, 0.8069, 0.9114, 0.8092, 0.6663, 0.8092, 0.6562, 0.8156, 0.6576, 0.8123, 0.6611, 0.8101, 0.6663, 0.8092, 0.9114, 0.8092, 0.9166, 0.8101, 0.9201, 0.8123, 0.9215, 0.8156, 0.9215, 0.978, 0.9201, 0.9813, 0.9166, 0.9835, 0.9114, 0.9844, 0.6663, 0.9844, 0.6611, 0.9835, 0.6576, 0.9813, 0.6562, 0.978])
me_cube_032.use_remesh_preserve_volume = False
me_cube_032.use_remesh_preserve_attributes = False
me_cube_032.use_mirror_vertex_groups = False
me_cube_032.update()
me_cylinder_001 = bpy.data.meshes.new('Cylinder.001')
me_cylinder_001.from_pydata([(0.0, 0.3882, 0.0), (0.1005, 0.375, 0.0), (0.1941, 0.3362, 0.0), (0.2745, 0.2745, 0.0), (0.3362, 0.1941, 0.0), (0.375, 0.1005, 0.0), (0.3882, 2.931e-08, 0.0), (0.375, -0.1005, 0.0), (0.3362, -0.1941, 0.0), (0.2745, -0.2745, 0.0), (0.1941, -0.3362, 0.0), (0.1005, -0.375, 0.0), (1.512e-07, -0.3882, 0.0), (0.04353, 0.1625, 1.326), (3.078e-08, 0.1682, 1.326), (0.08409, 0.1457, 1.326), (0.1189, 0.1189, 1.326), (0.1457, 0.08409, 1.326), (0.1625, 0.04353, 1.326), (0.1682, -8.743e-09, 1.326), (0.1625, -0.04353, 1.326), (0.1457, -0.08409, 1.326), (0.1189, -0.1189, 1.326), (0.08409, -0.1457, 1.326), (0.04353, -0.1625, 1.326), (6.194e-08, -0.1682, 1.326), (0.0, 0.3882, 0.4367), (0.0, 0.3882, 0.4926), (0.0, 0.3882, 0.9189), (0.0, 0.3882, 0.9852), (0.1005, 0.375, 0.9852), (0.1005, 0.375, 0.9189), (0.1005, 0.375, 0.4926), (0.1005, 0.375, 0.4367), (0.1941, 0.3362, 0.9852), (0.1941, 0.3362, 0.9189), (0.1941, 0.3362, 0.4926), (0.1941, 0.3362, 0.4367), (0.2745, 0.2745, 0.9852), (0.2745, 0.2745, 0.9189), (0.2745, 0.2745, 0.4926), (0.2745, 0.2745, 0.4367), (0.3362, 0.1941, 0.9852), (0.3362, 0.1941, 0.9189), (0.3362, 0.1941, 0.4926), (0.3362, 0.1941, 0.4367), (0.375, 0.1005, 0.9852), (0.375, 0.1005, 0.9189), (0.375, 0.1005, 0.4926), (0.375, 0.1005, 0.4367), (0.3882, 2.931e-08, 0.9852), (0.3882, 2.931e-08, 0.9189), (0.3882, 2.931e-08, 0.4926), (0.3882, 2.931e-08, 0.4367), (0.375, -0.1005, 0.9852), (0.375, -0.1005, 0.9189), (0.375, -0.1005, 0.4926), (0.375, -0.1005, 0.4367), (0.3362, -0.1941, 0.9852), (0.3362, -0.1941, 0.9189), (0.3362, -0.1941, 0.4926), (0.3362, -0.1941, 0.4367), (0.2745, -0.2745, 0.9852), (0.2745, -0.2745, 0.9189), (0.2745, -0.2745, 0.4926), (0.2745, -0.2745, 0.4367), (0.1941, -0.3362, 0.9852), (0.1941, -0.3362, 0.9189), (0.1941, -0.3362, 0.4926), (0.1941, -0.3362, 0.4367), (0.1005, -0.375, 0.9852), (0.1005, -0.375, 0.9189), (0.1005, -0.375, 0.4926), (0.1005, -0.375, 0.4367), (1.512e-07, -0.3882, 0.9852), (1.512e-07, -0.3882, 0.9189), (1.512e-07, -0.3882, 0.4926), (1.512e-07, -0.3882, 0.4367), (0.0, 0.4304, 0.4367), (0.0, 0.4304, 0.4926), (0.0, 0.4304, 0.9189), (0.0, 0.4304, 0.9852), (0.1114, 0.4158, 0.9852), (0.1114, 0.4158, 0.9189), (0.1114, 0.4158, 0.4926), (0.1114, 0.4158, 0.4367), (0.2152, 0.3728, 0.9852), (0.2152, 0.3728, 0.9189), (0.2152, 0.3728, 0.4926), (0.2152, 0.3728, 0.4367), (0.3044, 0.3044, 0.9852), (0.3044, 0.3044, 0.9189), (0.3044, 0.3044, 0.4926), (0.3044, 0.3044, 0.4367), (0.3728, 0.2152, 0.9852), (0.3728, 0.2152, 0.9189), (0.3728, 0.2152, 0.4926), (0.3728, 0.2152, 0.4367), (0.4158, 0.1114, 0.9852), (0.4158, 0.1114, 0.9189), (0.4158, 0.1114, 0.4926), (0.4158, 0.1114, 0.4367), (0.4304, 3.788e-08, 0.9852), (0.4304, 3.788e-08, 0.9189), (0.4304, 3.788e-08, 0.4926), (0.4304, 3.788e-08, 0.4367), (0.4158, -0.1114, 0.9852), (0.4158, -0.1114, 0.9189), (0.4158, -0.1114, 0.4926), (0.4158, -0.1114, 0.4367), (0.3728, -0.2152, 0.9852), (0.3728, -0.2152, 0.9189), (0.3728, -0.2152, 0.4926), (0.3728, -0.2152, 0.4367), (0.3044, -0.3044, 0.9852), (0.3044, -0.3044, 0.9189), (0.3044, -0.3044, 0.4926), (0.3044, -0.3044, 0.4367), (0.2152, -0.3728, 0.9852), (0.2152, -0.3728, 0.9189), (0.2152, -0.3728, 0.4926), (0.2152, -0.3728, 0.4367), (0.1114, -0.4158, 0.9852), (0.1114, -0.4158, 0.9189), (0.1114, -0.4158, 0.4926), (0.1114, -0.4158, 0.4367), (1.665e-07, -0.4304, 0.9852), (1.665e-07, -0.4304, 0.9189), (1.665e-07, -0.4304, 0.4926), (1.665e-07, -0.4304, 0.4367), (0.1005, 0.375, 1.231), (0.0, 0.3882, 1.231), (0.1941, 0.3362, 1.231), (0.2745, 0.2745, 1.231), (0.3362, 0.1941, 1.231), (0.375, 0.1005, 1.231), (0.3882, 2.931e-08, 1.231), (0.375, -0.1005, 1.231), (0.3362, -0.1941, 1.231), (0.2745, -0.2745, 1.231), (0.1941, -0.3362, 1.231), (0.1005, -0.375, 1.231), (1.512e-07, -0.3882, 1.231), (0.07787, 0.2906, 1.29), (9.843e-09, 0.3009, 1.29), (0.1504, 0.2606, 1.29), (0.2127, 0.2127, 1.29), (0.2606, 0.1504, 1.29), (0.2906, 0.07787, 1.29), (0.3009, 1.618e-08, 1.29), (0.2906, -0.07787, 1.29), (0.2606, -0.1504, 1.29), (0.2127, -0.2127, 1.29), (0.1504, -0.2606, 1.29), (0.07787, -0.2906, 1.29), (1.118e-07, -0.3009, 1.29), (0.0, 0.4739, 0.4367), (0.0, 0.4739, 0.4926), (0.0, 0.4739, 0.9189), (0.0, 0.4739, 0.9852), (0.1386, 0.4738, 0.9852), (0.1386, 0.4738, 0.9189), (0.1386, 0.4738, 0.4926), (0.1386, 0.4738, 0.4367), (0.2424, 0.4738, 0.9852), (0.2424, 0.4738, 0.9189), (0.2424, 0.4738, 0.4926), (0.2424, 0.4738, 0.4367)], [], [(29, 131, 130, 30), (30, 130, 132, 34), (34, 132, 133, 38), (38, 133, 134, 42), (42, 134, 135, 46), (46, 135, 136, 50), (50, 136, 137, 54), (54, 137, 138, 58), (58, 138, 139, 62), (62, 139, 140, 66), (66, 140, 141, 70), (70, 141, 142, 74), (13, 14, 25, 24, 23, 22, 21, 20, 19, 18, 17, 16, 15), (36, 40, 92, 88), (34, 38, 90, 86), (67, 63, 115, 119), (65, 61, 113, 117), (40, 44, 96, 92), (38, 42, 94, 90), (71, 67, 119, 123), (69, 65, 117, 121), (44, 48, 100, 96), (42, 46, 98, 94), (75, 71, 123, 127), (73, 69, 121, 125), (11, 73, 77, 12), (48, 52, 104, 100), (72, 71, 75, 76), (10, 69, 73, 11), (46, 50, 102, 98), (68, 67, 71, 72), (9, 65, 69, 10), (31, 28, 80, 83), (64, 63, 67, 68), (8, 61, 65, 9), (77, 73, 125, 129), (60, 59, 63, 64), (7, 57, 61, 8), (52, 56, 108, 104), (56, 55, 59, 60), (6, 53, 57, 7), (50, 54, 106, 102), (52, 51, 55, 56), (5, 49, 53, 6), (35, 31, 83, 87), (48, 47, 51, 52), (4, 45, 49, 5), (33, 26, 78, 85), (44, 43, 47, 48), (3, 41, 45, 4), (56, 60, 112, 108), (40, 39, 43, 44), (2, 37, 41, 3), (54, 58, 110, 106), (36, 35, 39, 40), (1, 33, 37, 2), (39, 35, 87, 91), (32, 31, 35, 36), (0, 26, 33, 1), (37, 33, 85, 89), (27, 28, 31, 32), (125, 124, 128, 129), (123, 122, 126, 127), (121, 120, 124, 125), (119, 118, 122, 123), (117, 116, 120, 121), (115, 114, 118, 119), (113, 112, 116, 117), (111, 110, 114, 115), (109, 108, 112, 113), (107, 106, 110, 111), (105, 104, 108, 109), (103, 102, 106, 107), (101, 100, 104, 105), (99, 98, 102, 103), (97, 96, 100, 101), (95, 94, 98, 99), (93, 92, 96, 97), (91, 90, 94, 95), (89, 88, 92, 93), (87, 86, 90, 91), (85, 78, 156, 163), (86, 87, 165, 164), (83, 80, 158, 161), (61, 57, 109, 113), (63, 59, 111, 115), (30, 34, 86, 82), (32, 36, 88, 84), (57, 53, 105, 109), (59, 55, 107, 111), (29, 30, 82, 81), (27, 32, 84, 79), (53, 49, 101, 105), (55, 51, 103, 107), (70, 74, 126, 122), (72, 76, 128, 124), (49, 45, 97, 101), (51, 47, 99, 103), (66, 70, 122, 118), (68, 72, 124, 120), (45, 41, 93, 97), (47, 43, 95, 99), (62, 66, 118, 114), (64, 68, 120, 116), (41, 37, 89, 93), (43, 39, 91, 95), (58, 62, 114, 110), (60, 64, 116, 112), (144, 143, 130, 131), (143, 145, 132, 130), (145, 146, 133, 132), (146, 147, 134, 133), (147, 148, 135, 134), (148, 149, 136, 135), (149, 150, 137, 136), (150, 151, 138, 137), (151, 152, 139, 138), (152, 153, 140, 139), (153, 154, 141, 140), (154, 155, 142, 141), (14, 13, 143, 144), (13, 15, 145, 143), (15, 16, 146, 145), (16, 17, 147, 146), (17, 18, 148, 147), (18, 19, 149, 148), (19, 20, 150, 149), (20, 21, 151, 150), (21, 22, 152, 151), (22, 23, 153, 152), (23, 24, 154, 153), (24, 25, 155, 154), (87, 83, 161, 165), (81, 82, 160, 159), (88, 89, 167, 166), (89, 85, 163, 167), (79, 84, 162, 157), (82, 86, 164, 160), (84, 88, 166, 162)])
me_cylinder_001.polygons.foreach_set('use_smooth', [True] * 139)
_k = set([(26, 33), (27, 32), (28, 31), (29, 30), (30, 34), (31, 35), (32, 36), (33, 37), (34, 38), (35, 39), (36, 40), (37, 41), (38, 42), (39, 43), (40, 44), (41, 45), (42, 46), (43, 47), (44, 48), (45, 49), (46, 50), (47, 51), (48, 52), (49, 53), (50, 54), (51, 55), (52, 56), (53, 57), (54, 58), (55, 59), (56, 60), (57, 61), (58, 62), (59, 63), (60, 64), (61, 65), (62, 66), (63, 67), (64, 68), (65, 69), (66, 70), (67, 71), (68, 72), (69, 73), (70, 74), (71, 75), (72, 76), (73, 77), (86, 87), (86, 90), (87, 91), (88, 89), (88, 92), (89, 93), (90, 94), (91, 95), (92, 96), (93, 97), (94, 98), (95, 99), (96, 100), (97, 101), (98, 102), (99, 103), (100, 104), (101, 105), (102, 106), (103, 107), (104, 108), (105, 109), (106, 110), (107, 111), (108, 112), (109, 113), (110, 114), (111, 115), (112, 116), (113, 117), (114, 118), (115, 119), (116, 120), (117, 121), (118, 122), (119, 123), (120, 124), (121, 125), (122, 126), (123, 127), (124, 128), (125, 129), (130, 131), (130, 132), (132, 133), (133, 134), (134, 135), (135, 136), (136, 137), (137, 138), (138, 139), (139, 140), (140, 141), (141, 142)])
me_cylinder_001.attributes.new('sharp_edge', 'BOOLEAN', 'EDGE').data.foreach_set('value', [ (min(e.vertices), max(e.vertices)) in _k for e in me_cylinder_001.edges])
_uv = me_cylinder_001.uv_layers.new(name='UVMap')
_uv.uv.foreach_set('vector', [0.3818, 0.8355, 0.3818, 0.8101, 0.3923, 0.8101, 0.3923, 0.8355, 0.3923, 0.8355, 0.3923, 0.8101, 0.4027, 0.8101, 0.4027, 0.8355, 0.4027, 0.8355, 0.4027, 0.8101, 0.4132, 0.8101, 0.4132, 0.8355, 0.4132, 0.8355, 0.4132, 0.8101, 0.4236, 0.8101, 0.4236, 0.8355, 0.4236, 0.8355, 0.4236, 0.8101, 0.4341, 0.8101, 0.4341, 0.8355, 0.4341, 0.8355, 0.4341, 0.8101, 0.4446, 0.8101, 0.4446, 0.8355, 0.4446, 0.8355, 0.4446, 0.8101, 0.455, 0.8101, 0.455, 0.8355, 0.455, 0.8355, 0.455, 0.8101, 0.4655, 0.8101, 0.4655, 0.8355, 0.4655, 0.8355, 0.4655, 0.8101, 0.4759, 0.8101, 0.4759, 0.8355, 0.4759, 0.8355, 0.4759, 0.8101, 0.4864, 0.8101, 0.4864, 0.8355, 0.4864, 0.8355, 0.4864, 0.8101, 0.4968, 0.8101, 0.4968, 0.8355, 0.4968, 0.8355, 0.4968, 0.8101, 0.5073, 0.8101, 0.5073, 0.8355, 0.4279, 0.8991, 0.4272, 0.8946, 0.4619, 0.8946, 0.4612, 0.8991, 0.4594, 0.9032, 0.4566, 0.9067, 0.4531, 0.9095, 0.449, 0.9112, 0.4446, 0.9118, 0.4402, 0.9112, 0.436, 0.9095, 0.4325, 0.9068, 0.4297, 0.9032, 0.6439, 0.5251, 0.6303, 0.5074, 0.6369, 0.5008, 0.6519, 0.5205, 0.6439, 0.5248, 0.6303, 0.5071, 0.6369, 0.5005, 0.6519, 0.5202, 0.4412, 0.5467, 0.4548, 0.5644, 0.4482, 0.571, 0.4331, 0.5513, 0.4548, 0.5651, 0.4725, 0.5787, 0.4678, 0.5868, 0.4482, 0.5717, 0.6303, 0.5074, 0.6125, 0.4938, 0.6172, 0.4857, 0.6369, 0.5008, 0.6303, 0.5071, 0.6125, 0.4935, 0.6172, 0.4854, 0.6369, 0.5005, 0.4326, 0.526, 0.4412, 0.5467, 0.4331, 0.5513, 0.4236, 0.5284, 0.4412, 0.5474, 0.4548, 0.5651, 0.4482, 0.5717, 0.4331, 0.552, 0.6125, 0.4938, 0.5919, 0.4852, 0.5943, 0.4762, 0.6172, 0.4857, 0.6125, 0.4935, 0.5919, 0.4849, 0.5943, 0.4759, 0.6172, 0.4854, 0.4297, 0.5039, 0.4326, 0.526, 0.4236, 0.5284, 0.4204, 0.5039, 0.4326, 0.5267, 0.4412, 0.5474, 0.4331, 0.552, 0.4236, 0.5292, 0.562, 0.8885, 0.562, 0.8434, 0.5725, 0.8434, 0.5725, 0.8885, 0.5919, 0.4852, 0.5697, 0.4823, 0.5697, 0.473, 0.5943, 0.4762, 0.4316, 0.888, 0.4316, 0.844, 0.4421, 0.844, 0.4421, 0.888, 0.5516, 0.8885, 0.5516, 0.8434, 0.562, 0.8434, 0.562, 0.8885, 0.5919, 0.4849, 0.5697, 0.482, 0.5697, 0.4727, 0.5943, 0.4759, 0.4212, 0.888, 0.4212, 0.844, 0.4316, 0.844, 0.4316, 0.888, 0.5411, 0.8885, 0.5411, 0.8434, 0.5516, 0.8434, 0.5516, 0.8885, 0.598, 0.5261, 0.6009, 0.5039, 0.6102, 0.5039, 0.607, 0.5285, 0.4107, 0.888, 0.4107, 0.844, 0.4212, 0.844, 0.4212, 0.888, 0.5307, 0.8885, 0.5307, 0.8434, 0.5411, 0.8434, 0.5411, 0.8885, 0.4297, 0.5046, 0.4326, 0.5267, 0.4236, 0.5292, 0.4204, 0.5046, 0.4003, 0.888, 0.4003, 0.844, 0.4107, 0.844, 0.4107, 0.888, 0.5202, 0.8885, 0.5202, 0.8434, 0.5307, 0.8434, 0.5307, 0.8885, 0.5697, 0.4823, 0.5476, 0.4852, 0.5452, 0.4762, 0.5697, 0.473, 0.3898, 0.888, 0.3898, 0.844, 0.4003, 0.844, 0.4003, 0.888, 0.5098, 0.8885, 0.5098, 0.8434, 0.5202, 0.8434, 0.5202, 0.8885, 0.5697, 0.482, 0.5476, 0.4849, 0.5452, 0.4759, 0.5697, 0.4727, 0.3793, 0.888, 0.3793, 0.844, 0.3898, 0.844, 0.3898, 0.888, 0.4993, 0.8885, 0.4993, 0.8434, 0.5098, 0.8434, 0.5098, 0.8885, 0.5894, 0.5467, 0.598, 0.5261, 0.607, 0.5285, 0.5975, 0.5514, 0.3689, 0.888, 0.3689, 0.844, 0.3793, 0.844, 0.3793, 0.888, 0.4889, 0.8885, 0.4889, 0.8434, 0.4993, 0.8434, 0.4993, 0.8885, 0.598, 0.5268, 0.6009, 0.5047, 0.6102, 0.5047, 0.607, 0.5292, 0.3584, 0.888, 0.3584, 0.844, 0.3689, 0.844, 0.3689, 0.888, 0.4784, 0.8885, 0.4784, 0.8434, 0.4889, 0.8434, 0.4889, 0.8885, 0.5476, 0.4852, 0.527, 0.4938, 0.5223, 0.4857, 0.5452, 0.4762, 0.348, 0.888, 0.348, 0.844, 0.3584, 0.844, 0.3584, 0.888, 0.4679, 0.8885, 0.4679, 0.8434, 0.4784, 0.8434, 0.4784, 0.8885, 0.5476, 0.4849, 0.527, 0.4935, 0.5223, 0.4854, 0.5452, 0.4759, 0.3375, 0.888, 0.3375, 0.844, 0.348, 0.844, 0.348, 0.888, 0.4575, 0.8885, 0.4575, 0.8434, 0.4679, 0.8434, 0.4679, 0.8885, 0.5758, 0.5644, 0.5894, 0.5467, 0.5975, 0.5514, 0.5824, 0.571, 0.3271, 0.888, 0.3271, 0.844, 0.3375, 0.844, 0.3375, 0.888, 0.447, 0.8885, 0.447, 0.8434, 0.4575, 0.8434, 0.4575, 0.8885, 0.5894, 0.5474, 0.598, 0.5268, 0.607, 0.5292, 0.5975, 0.5521, 0.3166, 0.888, 0.3166, 0.844, 0.3271, 0.844, 0.3271, 0.888, 0.4385, 0.6298, 0.4385, 0.6421, 0.4137, 0.6421, 0.4137, 0.6298, 0.4385, 0.6089, 0.4385, 0.6235, 0.4137, 0.6235, 0.4137, 0.6089, 0.4632, 0.6298, 0.4632, 0.6421, 0.4385, 0.6421, 0.4385, 0.6298, 0.4632, 0.6089, 0.4632, 0.6235, 0.4385, 0.6235, 0.4385, 0.6089, 0.488, 0.6298, 0.488, 0.6421, 0.4632, 0.6421, 0.4632, 0.6298, 0.488, 0.6089, 0.488, 0.6235, 0.4632, 0.6235, 0.4632, 0.6089, 0.5128, 0.6298, 0.5128, 0.6421, 0.488, 0.6421, 0.488, 0.6298, 0.5128, 0.6089, 0.5128, 0.6235, 0.488, 0.6235, 0.488, 0.6089, 0.5376, 0.6298, 0.5376, 0.6421, 0.5128, 0.6421, 0.5128, 0.6298, 0.5376, 0.6089, 0.5376, 0.6235, 0.5128, 0.6235, 0.5128, 0.6089, 0.5624, 0.6298, 0.5624, 0.6421, 0.5376, 0.6421, 0.5376, 0.6298, 0.5624, 0.6089, 0.5624, 0.6235, 0.5376, 0.6235, 0.5376, 0.6089, 0.5871, 0.6298, 0.5871, 0.6421, 0.5624, 0.6421, 0.5624, 0.6298, 0.5871, 0.6089, 0.5871, 0.6235, 0.5624, 0.6235, 0.5624, 0.6089, 0.6119, 0.6298, 0.6119, 0.6421, 0.5871, 0.6421, 0.5871, 0.6298, 0.6119, 0.6089, 0.6119, 0.6235, 0.5871, 0.6235, 0.5871, 0.6089, 0.6367, 0.6298, 0.6367, 0.6421, 0.6119, 0.6421, 0.6119, 0.6298, 0.6367, 0.6089, 0.6367, 0.6235, 0.6119, 0.6235, 0.6119, 0.6089, 0.6615, 0.6298, 0.6615, 0.6421, 0.6367, 0.6421, 0.6367, 0.6298, 0.6615, 0.6089, 0.6615, 0.6235, 0.6367, 0.6235, 0.6367, 0.6089, 0.607, 0.5292, 0.6102, 0.5047, 0.6198, 0.5047, 0.6198, 0.5352, 0.6615, 0.6235, 0.6615, 0.6089, 0.6845, 0.6089, 0.6845, 0.6235, 0.607, 0.5285, 0.6102, 0.5039, 0.6198, 0.5039, 0.6198, 0.5345, 0.4725, 0.5787, 0.4931, 0.5873, 0.4907, 0.5963, 0.4678, 0.5868, 0.4548, 0.5644, 0.4725, 0.578, 0.4678, 0.5861, 0.4482, 0.571, 0.6524, 0.5455, 0.6439, 0.5248, 0.6519, 0.5202, 0.6614, 0.5431, 0.6524, 0.5458, 0.6439, 0.5251, 0.6519, 0.5205, 0.6614, 0.5434, 0.4931, 0.5873, 0.5153, 0.5902, 0.5153, 0.5995, 0.4907, 0.5963, 0.4725, 0.578, 0.4931, 0.5866, 0.4907, 0.5956, 0.4678, 0.5861, 0.6553, 0.5676, 0.6524, 0.5455, 0.6614, 0.5431, 0.6647, 0.5676, 0.6553, 0.5679, 0.6524, 0.5458, 0.6614, 0.5434, 0.6647, 0.5679, 0.5153, 0.5902, 0.5374, 0.5873, 0.5399, 0.5963, 0.5153, 0.5995, 0.4931, 0.5866, 0.5153, 0.5895, 0.5153, 0.5988, 0.4907, 0.5956, 0.4871, 0.5455, 0.4842, 0.5676, 0.4748, 0.5676, 0.4781, 0.5431, 0.4871, 0.5458, 0.4842, 0.5679, 0.4748, 0.5679, 0.4781, 0.5434, 0.5374, 0.5873, 0.5581, 0.5788, 0.5627, 0.5868, 0.5399, 0.5963, 0.5153, 0.5895, 0.5374, 0.5866, 0.5399, 0.5956, 0.5153, 0.5988, 0.4956, 0.5248, 0.4871, 0.5455, 0.4781, 0.5431, 0.4876, 0.5202, 0.4956, 0.5251, 0.4871, 0.5458, 0.4781, 0.5434, 0.4876, 0.5205, 0.5581, 0.5788, 0.5758, 0.5652, 0.5824, 0.5718, 0.5627, 0.5868, 0.5374, 0.5866, 0.5581, 0.578, 0.5627, 0.5861, 0.5399, 0.5956, 0.5092, 0.5071, 0.4956, 0.5248, 0.4876, 0.5202, 0.5026, 0.5005, 0.5092, 0.5074, 0.4956, 0.5251, 0.4876, 0.5205, 0.5026, 0.5008, 0.5758, 0.5652, 0.5894, 0.5474, 0.5975, 0.5521, 0.5824, 0.5718, 0.5581, 0.578, 0.5758, 0.5644, 0.5824, 0.571, 0.5627, 0.5861, 0.527, 0.4935, 0.5092, 0.5071, 0.5026, 0.5005, 0.5223, 0.4854, 0.527, 0.4938, 0.5092, 0.5074, 0.5026, 0.5008, 0.5223, 0.4857, 0.4128, 0.8951, 0.4143, 0.9032, 0.4037, 0.9067, 0.4016, 0.8961, 0.4143, 0.9032, 0.4177, 0.9106, 0.4083, 0.9165, 0.4037, 0.9067, 0.4177, 0.9106, 0.4228, 0.9169, 0.4152, 0.9249, 0.4083, 0.9165, 0.4228, 0.9169, 0.4292, 0.9217, 0.424, 0.9313, 0.4152, 0.9249, 0.4292, 0.9217, 0.4367, 0.9246, 0.434, 0.9353, 0.424, 0.9313, 0.4367, 0.9246, 0.4446, 0.9256, 0.4448, 0.9366, 0.434, 0.9353, 0.4446, 0.9256, 0.4526, 0.9246, 0.4555, 0.9351, 0.4448, 0.9366, 0.4526, 0.9246, 0.46, 0.9215, 0.4654, 0.931, 0.4555, 0.9351, 0.46, 0.9215, 0.4664, 0.9167, 0.474, 0.9245, 0.4654, 0.931, 0.4664, 0.9167, 0.4714, 0.9105, 0.4806, 0.9162, 0.474, 0.9245, 0.4714, 0.9105, 0.4747, 0.9032, 0.485, 0.9065, 0.4806, 0.9162, 0.4747, 0.9032, 0.4762, 0.8952, 0.4871, 0.8962, 0.485, 0.9065, 0.4272, 0.8946, 0.4279, 0.8991, 0.4143, 0.9032, 0.4128, 0.8951, 0.4279, 0.8991, 0.4297, 0.9032, 0.4177, 0.9106, 0.4143, 0.9032, 0.4297, 0.9032, 0.4325, 0.9068, 0.4228, 0.9169, 0.4177, 0.9106, 0.4325, 0.9068, 0.436, 0.9095, 0.4292, 0.9217, 0.4228, 0.9169, 0.436, 0.9095, 0.4402, 0.9112, 0.4367, 0.9246, 0.4292, 0.9217, 0.4402, 0.9112, 0.4446, 0.9118, 0.4446, 0.9256, 0.4367, 0.9246, 0.4446, 0.9118, 0.449, 0.9112, 0.4526, 0.9246, 0.4446, 0.9256, 0.449, 0.9112, 0.4531, 0.9095, 0.46, 0.9215, 0.4526, 0.9246, 0.4531, 0.9095, 0.4566, 0.9067, 0.4664, 0.9167, 0.46, 0.9215, 0.4566, 0.9067, 0.4594, 0.9032, 0.4714, 0.9105, 0.4664, 0.9167, 0.4594, 0.9032, 0.4612, 0.8991, 0.4747, 0.9032, 0.4714, 0.9105, 0.4612, 0.8991, 0.4619, 0.8946, 0.4762, 0.8952, 0.4747, 0.9032, 0.5975, 0.5514, 0.607, 0.5285, 0.6198, 0.5345, 0.6198, 0.5574, 0.6647, 0.5676, 0.6614, 0.5431, 0.6742, 0.5371, 0.6742, 0.5676, 0.6615, 0.6421, 0.6615, 0.6298, 0.6845, 0.6298, 0.6845, 0.6421, 0.5975, 0.5521, 0.607, 0.5292, 0.6198, 0.5352, 0.6198, 0.5581, 0.6647, 0.5679, 0.6614, 0.5434, 0.6742, 0.5374, 0.6742, 0.5679, 0.6614, 0.5431, 0.6519, 0.5202, 0.6742, 0.5142, 0.6742, 0.5371, 0.6614, 0.5434, 0.6519, 0.5205, 0.6742, 0.5145, 0.6742, 0.5374])
me_cylinder_001.use_remesh_preserve_volume = False
me_cylinder_001.use_remesh_preserve_attributes = False
me_cylinder_001.use_mirror_vertex_groups = False
me_cylinder_001.update()
me_cube = bpy.data.meshes.new('Cube')
me_cube.from_pydata([(0.2451, 0.3758, -0.1082), (0.2996, 0.3758, -0.1082), (0.3541, 0.3758, -0.1082), (0.4085, 0.3758, -0.1082), (0.1906, 0.3758, -0.1082), (0.1362, 0.3758, -0.1082), (0.08171, 0.3758, -0.1082), (0.02724, 0.3758, -0.1082), (-0.02724, 0.3758, -0.1082), (-0.08171, 0.3758, -0.1082), (-0.1362, 0.3758, -0.1082), (-0.1906, 0.3758, -0.1082), (-0.2451, 0.3758, -0.1082), (-0.2996, 0.3758, -0.1082), (-0.3541, 0.3758, -0.1082), (-0.4085, 0.3758, -0.1082), (-0.4085, -0.3758, -0.1082), (-0.3541, -0.3758, -0.1082), (-0.2996, -0.3758, -0.1082), (-0.2451, -0.3758, -0.1082), (-0.1906, -0.3758, -0.1082), (-0.1362, -0.3758, -0.1082), (-0.08171, -0.3758, -0.1082), (-0.02724, -0.3758, -0.1082), (0.02724, -0.3758, -0.1082), (0.08171, -0.3758, -0.1082), (0.1362, -0.3758, -0.1082), (0.1906, -0.3758, -0.1082), (0.2451, -0.3758, -0.1082), (0.2996, -0.3758, -0.1082), (0.3541, -0.3758, -0.1082), (0.4085, -0.3758, -0.1082), (-0.4085, 0.3252, 0.3758), (-0.3541, 0.3252, 0.3758), (-0.2996, 0.3252, 0.3758), (-0.2451, 0.3252, 0.3758), (-0.1906, 0.3252, 0.3758), (-0.1362, 0.3252, 0.3758), (-0.08171, 0.3252, 0.3758), (-0.02724, 0.3252, 0.3758), (0.02724, 0.3252, 0.3758), (0.08171, 0.3252, 0.3758), (0.1362, 0.3252, 0.3758), (0.1906, 0.3252, 0.3758), (0.2451, 0.3252, 0.3758), (0.2996, 0.3252, 0.3758), (0.3541, 0.3252, 0.3758), (0.4085, 0.3252, 0.3758), (0.4085, 0.3758, 0.3252), (0.3541, 0.3758, 0.3252), (0.2996, 0.3758, 0.3252), (0.2451, 0.3758, 0.3252), (0.1906, 0.3758, 0.3252), (0.1362, 0.3758, 0.3252), (0.08171, 0.3758, 0.3252), (0.02724, 0.3758, 0.3252), (-0.02724, 0.3758, 0.3252), (-0.08171, 0.3758, 0.3252), (-0.1362, 0.3758, 0.3252), (-0.1906, 0.3758, 0.3252), (-0.2451, 0.3758, 0.3252), (-0.2996, 0.3758, 0.3252), (-0.3541, 0.3758, 0.3252), (-0.4085, 0.3758, 0.3252), (0.4085, -0.3252, 0.3758), (0.3541, -0.3252, 0.3758), (0.2996, -0.3252, 0.3758), (0.2451, -0.3252, 0.3758), (0.1906, -0.3252, 0.3758), (0.1362, -0.3252, 0.3758), (0.08171, -0.3252, 0.3758), (0.02724, -0.3252, 0.3758), (-0.02724, -0.3252, 0.3758), (-0.08171, -0.3252, 0.3758), (-0.1362, -0.3252, 0.3758), (-0.1906, -0.3252, 0.3758), (-0.2451, -0.3252, 0.3758), (-0.2996, -0.3252, 0.3758), (-0.3541, -0.3252, 0.3758), (-0.4085, -0.3252, 0.3758), (-0.4085, -0.3758, 0.3252), (-0.3541, -0.3758, 0.3252), (-0.2996, -0.3758, 0.3252), (-0.2451, -0.3758, 0.3252), (-0.1906, -0.3758, 0.3252), (-0.1362, -0.3758, 0.3252), (-0.08171, -0.3758, 0.3252), (-0.02724, -0.3758, 0.3252), (0.02724, -0.3758, 0.3252), (0.08171, -0.3758, 0.3252), (0.1362, -0.3758, 0.3252), (0.1906, -0.3758, 0.3252), (0.2451, -0.3758, 0.3252), (0.2996, -0.3758, 0.3252), (0.3541, -0.3758, 0.3252), (0.4085, -0.3758, 0.3252), (0.08171, 0.5088, -0.1082), (0.02724, 0.5088, -0.1082), (0.2996, 0.5088, -0.1082), (0.2451, 0.5088, -0.1082), (0.4085, 0.5088, -0.1082), (0.3541, 0.5088, -0.1082), (0.1906, 0.5088, -0.1082), (0.1362, 0.5088, -0.1082), (-0.02724, 0.5088, -0.1082), (-0.08171, 0.5088, -0.1082), (-0.1362, 0.5088, -0.1082), (-0.1906, 0.5088, -0.1082), (-0.2451, 0.5088, -0.1082), (-0.2996, 0.5088, -0.1082), (-0.3541, 0.5088, -0.1082), (-0.4085, 0.5088, -0.1082), (-0.4085, -0.5088, -0.1082), (-0.3541, -0.5088, -0.1082), (-0.2996, -0.5088, -0.1082), (-0.2451, -0.5088, -0.1082), (-0.1906, -0.5088, -0.1082), (-0.1362, -0.5088, -0.1082), (-0.08171, -0.5088, -0.1082), (-0.02724, -0.5088, -0.1082), (0.02724, -0.5088, -0.1082), (0.08171, -0.5088, -0.1082), (0.1362, -0.5088, -0.1082), (0.1906, -0.5088, -0.1082), (0.2451, -0.5088, -0.1082), (0.2996, -0.5088, -0.1082), (0.3541, -0.5088, -0.1082), (0.4085, -0.5088, -0.1082), (-0.4085, 0.4404, 0.416), (-0.3541, 0.4404, 0.416), (-0.2996, 0.4404, 0.416), (-0.2451, 0.4404, 0.416), (-0.1906, 0.4404, 0.416), (-0.1362, 0.4404, 0.416), (-0.08171, 0.4404, 0.416), (-0.02724, 0.4404, 0.416), (0.02724, 0.4404, 0.416), (0.08171, 0.4404, 0.416), (0.1362, 0.4404, 0.416), (0.1906, 0.4404, 0.416), (0.2451, 0.4404, 0.416), (0.2996, 0.4404, 0.416), (0.3541, 0.4404, 0.416), (0.4085, 0.4404, 0.416), (0.4085, 0.5088, 0.3252), (0.3541, 0.5088, 0.3252), (0.2996, 0.5088, 0.3252), (0.2451, 0.5088, 0.3252), (0.1906, 0.5088, 0.3252), (0.1362, 0.5088, 0.3252), (0.08171, 0.5088, 0.3252), (0.02724, 0.5088, 0.3252), (-0.02724, 0.5088, 0.3252), (-0.08171, 0.5088, 0.3252), (-0.1362, 0.5088, 0.3252), (-0.1906, 0.5088, 0.3252), (-0.2451, 0.5088, 0.3252), (-0.2996, 0.5088, 0.3252), (-0.3541, 0.5088, 0.3252), (-0.4085, 0.5088, 0.3252), (0.4085, -0.4404, 0.416), (0.3541, -0.4404, 0.416), (0.2996, -0.4404, 0.416), (0.2451, -0.4404, 0.416), (0.1906, -0.4404, 0.416), (0.1362, -0.4404, 0.416), (0.08171, -0.4404, 0.416), (0.02724, -0.4404, 0.416), (-0.02724, -0.4404, 0.416), (-0.08171, -0.4404, 0.416), (-0.1362, -0.4404, 0.416), (-0.1906, -0.4404, 0.416), (-0.2451, -0.4404, 0.416), (-0.2996, -0.4404, 0.416), (-0.3541, -0.4404, 0.416), (-0.4085, -0.4404, 0.416), (-0.4085, -0.5088, 0.3252), (-0.3541, -0.5088, 0.3252), (-0.2996, -0.5088, 0.3252), (-0.2451, -0.5088, 0.3252), (-0.1906, -0.5088, 0.3252), (-0.1362, -0.5088, 0.3252), (-0.08171, -0.5088, 0.3252), (-0.02724, -0.5088, 0.3252), (0.02724, -0.5088, 0.3252), (0.08171, -0.5088, 0.3252), (0.1362, -0.5088, 0.3252), (0.1906, -0.5088, 0.3252), (0.2451, -0.5088, 0.3252), (0.2996, -0.5088, 0.3252), (0.3541, -0.5088, 0.3252), (0.4085, -0.5088, 0.3252), (-0.4349, -0.3758, -0.1082), (-0.463, -0.353, -0.1082), (-0.463, 0.353, -0.1082), (-0.4349, 0.3758, -0.1082), (0.463, -0.353, -0.1082), (0.4349, -0.3758, -0.1082), (0.4349, 0.3758, -0.1082), (0.463, 0.353, -0.1082), (-0.463, -0.353, 0.3158), (-0.4349, -0.3758, 0.3252), (-0.463, -0.3158, 0.353), (-0.4349, -0.3252, 0.3758), (-0.463, 0.3158, 0.353), (-0.4349, 0.3252, 0.3758), (-0.463, 0.353, 0.3158), (-0.4349, 0.3758, 0.3252), (0.463, -0.3158, 0.353), (0.4349, -0.3252, 0.3758), (0.463, -0.353, 0.3158), (0.4349, -0.3758, 0.3252), (0.463, 0.353, 0.3158), (0.4349, 0.3758, 0.3252), (0.463, 0.3158, 0.353), (0.4349, 0.3252, 0.3758)], [], [(205, 32, 63, 207), (197, 211, 95, 31), (3, 48, 213, 198), (16, 80, 201, 192), (79, 203, 201, 80), (32, 205, 203, 79), (195, 207, 63, 15), (30, 94, 93, 29), (28, 92, 91, 27), (9, 57, 153, 105), (26, 90, 89, 25), (64, 47, 143, 160), (24, 88, 87, 23), (94, 30, 126, 190), (22, 86, 85, 21), (75, 84, 180, 171), (20, 84, 83, 19), (58, 10, 106, 154), (18, 82, 81, 17), (31, 95, 191, 127), (215, 47, 64, 209), (85, 74, 170, 181), (65, 66, 93, 94), (67, 68, 91, 92), (69, 70, 89, 90), (11, 59, 155, 107), (71, 72, 87, 88), (73, 86, 182, 169), (73, 74, 85, 86), (60, 12, 108, 156), (75, 76, 83, 84), (87, 72, 168, 183), (77, 78, 81, 82), (209, 64, 95, 211), (13, 61, 157, 109), (33, 34, 61, 62), (71, 88, 184, 167), (35, 36, 59, 60), (62, 14, 110, 158), (37, 38, 57, 58), (89, 70, 166, 185), (39, 40, 55, 56), (41, 42, 53, 54), (43, 44, 51, 52), (15, 63, 159, 111), (45, 46, 49, 50), (69, 90, 186, 165), (199, 212, 214, 208, 210, 196), (47, 48, 144, 143), (14, 62, 61, 13), (91, 68, 164, 187), (12, 60, 59, 11), (10, 58, 57, 9), (49, 46, 142, 145), (8, 56, 55, 7), (67, 92, 188, 163), (6, 54, 53, 5), (45, 50, 146, 141), (4, 52, 51, 0), (93, 66, 162, 189), (1, 50, 49, 2), (47, 215, 213, 48), (46, 45, 66, 65), (51, 44, 140, 147), (44, 43, 68, 67), (65, 94, 190, 161), (42, 41, 70, 69), (43, 52, 148, 139), (40, 39, 72, 71), (32, 79, 175, 128), (38, 37, 74, 73), (95, 64, 160, 191), (36, 35, 76, 75), (53, 42, 138, 149), (34, 33, 78, 77), (78, 33, 129, 174), (127, 191, 190, 126), (125, 189, 188, 124), (123, 187, 186, 122), (121, 185, 184, 120), (119, 183, 182, 118), (117, 181, 180, 116), (115, 179, 178, 114), (113, 177, 176, 112), (160, 161, 190, 191), (162, 163, 188, 189), (164, 165, 186, 187), (166, 167, 184, 185), (168, 169, 182, 183), (170, 171, 180, 181), (172, 173, 178, 179), (174, 175, 176, 177), (128, 129, 158, 159), (130, 131, 156, 157), (132, 133, 154, 155), (134, 135, 152, 153), (136, 137, 150, 151), (138, 139, 148, 149), (140, 141, 146, 147), (142, 143, 144, 145), (111, 159, 158, 110), (109, 157, 156, 108), (107, 155, 154, 106), (105, 153, 152, 104), (97, 151, 150, 96), (103, 149, 148, 102), (99, 147, 146, 98), (101, 145, 144, 100), (143, 142, 161, 160), (141, 140, 163, 162), (139, 138, 165, 164), (137, 136, 167, 166), (135, 134, 169, 168), (133, 132, 171, 170), (131, 130, 173, 172), (129, 128, 175, 174), (83, 76, 172, 179), (29, 93, 189, 125), (46, 65, 161, 142), (56, 8, 104, 152), (77, 82, 178, 173), (92, 28, 124, 188), (66, 45, 141, 162), (7, 55, 151, 97), (81, 78, 174, 177), (27, 91, 187, 123), (44, 67, 163, 140), (54, 6, 96, 150), (79, 80, 176, 175), (90, 26, 122, 186), (68, 43, 139, 164), (5, 53, 149, 103), (63, 32, 128, 159), (25, 89, 185, 121), (42, 69, 165, 138), (52, 4, 102, 148), (33, 62, 158, 129), (88, 24, 120, 184), (70, 41, 137, 166), (0, 51, 147, 99), (61, 34, 130, 157), (23, 87, 183, 119), (40, 71, 167, 136), (50, 1, 98, 146), (35, 60, 156, 131), (86, 22, 118, 182), (72, 39, 135, 168), (2, 49, 145, 101), (59, 36, 132, 155), (21, 85, 181, 117), (38, 73, 169, 134), (48, 3, 100, 144), (37, 58, 154, 133), (84, 20, 116, 180), (74, 37, 133, 170), (57, 38, 134, 153), (19, 83, 179, 115), (36, 75, 171, 132), (39, 56, 152, 135), (82, 18, 114, 178), (76, 35, 131, 172), (55, 40, 136, 151), (17, 81, 177, 113), (34, 77, 173, 130), (41, 54, 150, 137), (80, 16, 112, 176), (206, 204, 205, 207), (214, 212, 213, 215), (210, 208, 209, 211), (202, 200, 201, 203), (196, 210, 211, 197), (200, 193, 192, 201), (203, 205, 204, 202), (207, 195, 194, 206), (208, 214, 215, 209), (212, 199, 198, 213), (193, 200, 202, 204, 206, 194)])
me_cube.use_remesh_preserve_volume = False
me_cube.use_remesh_preserve_attributes = False
me_cube.use_mirror_vertex_groups = False
me_cube.update()
me_tee_joint = bpy.data.meshes.new('Tee Joint')
me_tee_joint.from_pydata([(0.0, 0.1, -2.282), (0.03827, 0.09239, -2.282), (0.07071, 0.07071, -2.282), (0.09239, 0.03827, -2.282), (0.1, -5.602e-08, -2.282), (0.09239, -0.03827, -2.282), (0.07071, -0.07071, -2.282), (0.03827, -0.09239, -2.282), (1.225e-17, -0.1, -2.282), (-0.03827, -0.09239, -2.282), (-0.07071, -0.07071, -2.282), (-0.09239, -0.03827, -2.282), (-0.1, -5.602e-08, -2.282), (-0.09239, 0.03827, -2.282), (-0.07071, 0.07071, -2.282), (-0.03827, 0.09239, -2.282), (0.0, 0.1, 0.0), (0.03827, 0.09239, 0.0), (0.07071, 0.07071, 0.0), (0.09239, 0.03827, 0.0), (0.1, 6.123e-18, 0.0), (0.09239, -0.03827, 0.0), (0.07071, -0.07071, 0.0), (0.03827, -0.09239, 0.0), (1.225e-17, -0.1, 1.225e-17), (-0.03827, -0.09239, -0.03827), (-0.07071, -0.07071, -0.07071), (-0.09239, -0.03827, -0.09239), (-0.1, -1.837e-17, -0.1), (-0.09239, 0.03827, -0.09239), (-0.07071, 0.07071, -0.07071), (-0.03827, 0.09239, -0.03827), (-0.03827, 0.09239, 0.03827), (-0.07071, 0.07071, 0.07071), (-0.09239, 0.03827, 0.09239), (-0.1, 1.837e-17, 0.1), (-0.09239, -0.03827, 0.09239), (-0.07071, -0.07071, 0.07071), (-0.03827, -0.09239, 0.03827), (0.0, 0.1, 1.648), (0.03827, 0.09239, 1.648), (0.07071, 0.07071, 1.648), (0.09239, 0.03827, 1.648), (0.1, 2.833e-08, 1.648), (0.09239, -0.03827, 1.648), (0.07071, -0.07071, 1.648), (0.03827, -0.09239, 1.648), (1.225e-17, -0.1, 1.648), (-0.03827, -0.09239, 1.648), (-0.07071, -0.07071, 1.648), (-0.09239, -0.03827, 1.648), (-0.1, 2.833e-08, 1.648), (-0.09239, 0.03827, 1.648), (-0.07071, 0.07071, 1.648), (-0.03827, 0.09239, 1.648), (-0.9337, 1.148e-07, -0.1), (-0.972, 0.03827, -0.09239), (-1.004, 0.07071, -0.07071), (-1.026, 0.09239, -0.03827), (-1.034, 0.1, -4.284e-09), (-1.026, 0.09239, 0.03827), (-1.004, 0.07071, 0.07071), (-0.972, 0.03827, 0.09239), (-0.9337, 1.236e-07, 0.1), (-0.8954, -0.03827, 0.09239), (-0.863, -0.07071, 0.07071), (-0.8413, -0.09239, 0.03827), (-0.8337, -0.1, 4.284e-09), (-0.8413, -0.09239, -0.03827), (-0.863, -0.07071, -0.07071), (-0.8954, -0.03827, -0.09239), (-0.9337, -0.5288, -0.1), (-0.972, -0.5288, -0.09239), (-1.004, -0.5288, -0.07071), (-1.026, -0.5288, -0.03827), (-1.034, -0.5288, 2.268e-08), (-1.026, -0.5288, 0.03827), (-1.004, -0.5288, 0.07071), (-0.972, -0.5288, 0.09239), (-0.9337, -0.5288, 0.1), (-0.8954, -0.5288, 0.09239), (-0.863, -0.5288, 0.07071), (-0.8413, -0.5288, 0.03827), (-0.8337, -0.5288, 2.268e-08), (-0.8413, -0.5288, -0.03827), (-0.863, -0.5288, -0.07071), (-0.8954, -0.5288, -0.09239)], [], [(16, 0, 15, 31), (0, 16, 17, 1), (1, 17, 18, 2), (2, 18, 19, 3), (3, 19, 20, 4), (4, 20, 21, 5), (5, 21, 22, 6), (6, 22, 23, 7), (7, 23, 24, 8), (8, 24, 25, 9), (9, 25, 26, 10), (10, 26, 27, 11), (11, 27, 28, 12), (12, 28, 29, 13), (13, 29, 30, 14), (14, 30, 31, 15), (38, 66, 67, 24), (34, 62, 63, 35), (30, 57, 58, 31), (37, 65, 66, 38), (25, 68, 69, 26), (33, 61, 62, 34), (31, 58, 59, 16), (24, 67, 68, 25), (29, 56, 57, 30), (32, 60, 61, 33), (35, 63, 64, 36), (16, 59, 60, 32), (26, 69, 70, 27), (27, 70, 55, 28), (36, 64, 65, 37), (39, 16, 32, 54), (16, 39, 40, 17), (17, 40, 41, 18), (18, 41, 42, 19), (19, 42, 43, 20), (20, 43, 44, 21), (21, 44, 45, 22), (22, 45, 46, 23), (23, 46, 47, 24), (24, 47, 48, 38), (38, 48, 49, 37), (37, 49, 50, 36), (36, 50, 51, 35), (35, 51, 52, 34), (34, 52, 53, 33), (33, 53, 54, 32), (28, 55, 56, 29), (71, 55, 70, 86), (55, 71, 72, 56), (56, 72, 73, 57), (57, 73, 74, 58), (58, 74, 75, 59), (59, 75, 76, 60), (60, 76, 77, 61), (61, 77, 78, 62), (62, 78, 79, 63), (63, 79, 80, 64), (64, 80, 81, 65), (65, 81, 82, 66), (66, 82, 83, 67), (67, 83, 84, 68), (68, 84, 85, 69), (69, 85, 86, 70)])
me_tee_joint.polygons.foreach_set('use_smooth', [True] * 64)
_k = set([(16, 31), (16, 32), (24, 25), (24, 38), (25, 26), (26, 27), (27, 28), (28, 29), (29, 30), (30, 31), (32, 33), (33, 34), (34, 35), (35, 36), (36, 37), (37, 38), (55, 56), (55, 70), (56, 57), (57, 58), (58, 59), (59, 60), (60, 61), (61, 62), (62, 63), (63, 64), (64, 65), (65, 66), (66, 67), (67, 68), (68, 69), (69, 70)])
me_tee_joint.attributes.new('sharp_edge', 'BOOLEAN', 'EDGE').data.foreach_set('value', [ (min(e.vertices), max(e.vertices)) in _k for e in me_tee_joint.edges])
me_tee_joint.use_remesh_preserve_volume = False
me_tee_joint.use_remesh_preserve_attributes = False
me_tee_joint.use_mirror_vertex_groups = False
me_tee_joint.update()
me_elbow_joint = bpy.data.meshes.new('Elbow Joint')
me_elbow_joint.from_pydata([(0.0, 0.05, -0.1844), (0.01913, 0.04619, -0.1844), (0.03536, 0.03536, -0.1844), (0.04619, 0.01913, -0.1844), (0.05, 3.062e-18, -0.1844), (0.04619, -0.01913, -0.1844), (0.03536, -0.03536, -0.1844), (0.01913, -0.04619, -0.1844), (6.123e-18, -0.05, -0.1844), (-0.01913, -0.04619, -0.1844), (-0.03536, -0.03536, -0.1844), (-0.04619, -0.01913, -0.1844), (-0.05, -9.185e-18, -0.1844), (-0.04619, 0.01913, -0.1844), (-0.03536, 0.03536, -0.1844), (-0.01913, 0.04619, -0.1844), (0.0, 0.05, 0.0), (0.01913, 0.04619, 0.01913), (0.03536, 0.03536, 0.03536), (0.04619, 0.01913, 0.04619), (0.05, 3.062e-18, 0.05), (0.04619, -0.01913, 0.04619), (0.03536, -0.03536, 0.03536), (0.01913, -0.04619, 0.01913), (6.123e-18, -0.05, 6.123e-18), (-0.01913, -0.04619, -0.01913), (-0.03536, -0.03536, -0.03536), (-0.04619, -0.01913, -0.04619), (-0.05, -9.185e-18, -0.05), (-0.04619, 0.01913, -0.04619), (-0.03536, 0.03536, -0.03536), (-0.01913, 0.04619, -0.01913), (-3.0, 0.05, -1.311e-07), (-3.0, 0.04619, 0.01913), (-3.0, 0.03536, 0.03536), (-3.0, 0.01913, 0.04619), (-3.0, 3.062e-18, 0.05), (-3.0, -0.01913, 0.04619), (-3.0, -0.03536, 0.03536), (-3.0, -0.04619, 0.01913), (-3.0, -0.05, -1.311e-07), (-3.0, -0.04619, -0.01913), (-3.0, -0.03536, -0.03536), (-3.0, -0.01913, -0.04619), (-3.0, -9.185e-18, -0.05), (-3.0, 0.01913, -0.04619), (-3.0, 0.03536, -0.03536), (-3.0, 0.04619, -0.01913)], [], [(16, 0, 15, 31), (0, 16, 17, 1), (1, 17, 18, 2), (2, 18, 19, 3), (3, 19, 20, 4), (4, 20, 21, 5), (5, 21, 22, 6), (6, 22, 23, 7), (7, 23, 24, 8), (8, 24, 25, 9), (9, 25, 26, 10), (10, 26, 27, 11), (11, 27, 28, 12), (12, 28, 29, 13), (13, 29, 30, 14), (14, 30, 31, 15), (32, 16, 31, 47), (16, 32, 33, 17), (17, 33, 34, 18), (18, 34, 35, 19), (19, 35, 36, 20), (20, 36, 37, 21), (21, 37, 38, 22), (22, 38, 39, 23), (23, 39, 40, 24), (24, 40, 41, 25), (25, 41, 42, 26), (26, 42, 43, 27), (27, 43, 44, 28), (28, 44, 45, 29), (29, 45, 46, 30), (30, 46, 47, 31)])
me_elbow_joint.polygons.foreach_set('use_smooth', [True] * 32)
_k = set([(16, 17), (16, 31), (17, 18), (18, 19), (19, 20), (20, 21), (21, 22), (22, 23), (23, 24), (24, 25), (25, 26), (26, 27), (27, 28), (28, 29), (29, 30), (30, 31)])
me_elbow_joint.attributes.new('sharp_edge', 'BOOLEAN', 'EDGE').data.foreach_set('value', [ (min(e.vertices), max(e.vertices)) in _k for e in me_elbow_joint.edges])
me_elbow_joint.use_remesh_preserve_volume = False
me_elbow_joint.use_remesh_preserve_attributes = False
me_elbow_joint.use_mirror_vertex_groups = False
me_elbow_joint.update()
me_model_001 = bpy.data.meshes.new('model.001')
me_model_001.from_pydata([(0.12, -0.05, 8.283e-08), (0.09007, -0.00791, 8.85e-08), (0.1039, -0.05, 0.06), (0.07801, -0.00791, 0.04504), (0.06, -0.05, 0.1039), (0.04504, -0.00791, 0.07801), (2.36e-07, -0.05, 0.12), (2.259e-07, -0.00791, 0.09007), (-0.06, -0.05, 0.1039), (-0.04504, -0.00791, 0.07801), (-0.1039, -0.05, 0.06), (-0.07801, -0.00791, 0.04504), (-0.12, -0.05, 1.582e-07), (-0.09007, -0.00791, 1.417e-07), (0.1039, -0.02023, 0.06), (0.12, -0.02023, 7.758e-08), (0.06, -0.02023, 0.1039), (2.316e-07, -0.02023, 0.12), (-0.06, -0.02023, 0.1039), (-0.1039, -0.02023, 0.06), (-0.12, -0.02023, 1.529e-07), (0.05186, 0.06003, 0.02994), (0.05989, 0.06003, 9.74e-08), (0.02994, 0.06003, 0.05186), (2.21e-07, 0.06003, 0.05989), (-0.02994, 0.06003, 0.05186), (-0.05186, 0.06003, 0.02994), (-0.05989, 0.06003, 1.274e-07), (-0.02494, 0.04865, 0.0432), (-0.04319, 0.04865, 0.02494), (0.0432, 0.04865, 0.02494), (0.02494, 0.04865, 0.0432), (-0.02494, 0.06003, 0.0432), (-0.04319, 0.06003, 0.02494), (0.0432, 0.06003, 0.02494), (0.02494, 0.06003, 0.0432), (0.05186, 0.04865, 0.02994), (0.05989, 0.04865, 9.754e-08), (0.02994, 0.04865, 0.05186), (2.22e-07, 0.04865, 0.05989), (-0.02994, 0.04865, 0.05186), (-0.05186, 0.04865, 0.02994), (-0.05989, 0.04865, 1.275e-07), (0.06488, 0.06003, 0.03746), (0.07801, 0.04539, 0.04504), (0.09007, 0.04539, 8.691e-08), (0.07492, 0.06003, 9.196e-08), (0.03746, 0.06003, 0.06488), (0.04504, 0.04539, 0.07801), (2.235e-07, 0.06003, 0.07492), (2.259e-07, 0.04539, 0.09007), (-0.03746, 0.06003, 0.06488), (-0.04504, 0.04539, 0.07801), (-0.06488, 0.06003, 0.03746), (-0.07801, 0.04539, 0.04504), (-0.07492, 0.06003, 1.335e-07), (-0.09007, 0.04539, 1.401e-07), (0.05186, 0.03845, 0.02994), (0.05989, 0.03845, 9.808e-08), (0.02994, 0.03845, 0.05186), (2.208e-07, 0.03845, 0.05989), (-0.02994, 0.03845, 0.05186), (-0.05186, 0.03845, 0.02994), (-0.05989, 0.03845, 1.281e-07)], [], [(0, 15, 14, 2), (2, 14, 16, 4), (4, 16, 17, 6), (6, 17, 18, 8), (8, 18, 19, 10), (10, 19, 20, 12), (21, 23, 47, 43), (1, 3, 14, 15), (3, 5, 16, 14), (5, 7, 17, 16), (7, 9, 18, 17), (9, 11, 19, 18), (11, 13, 20, 19), (25, 24, 39, 40), (26, 27, 55, 53), (24, 25, 51, 49), (3, 1, 45, 44), (7, 5, 48, 50), (25, 26, 53, 51), (23, 24, 49, 47), (5, 3, 44, 48), (9, 7, 50, 52), (11, 9, 52, 54), (13, 11, 54, 56), (35, 34, 30, 31), (38, 36, 57, 59), (24, 23, 38, 39), (40, 41, 29, 28), (21, 22, 37, 36), (27, 26, 41, 42), (21, 36, 30, 34), (44, 45, 46, 43), (48, 44, 43, 47), (50, 48, 47, 49), (52, 50, 49, 51), (54, 52, 51, 53), (56, 54, 53, 55), (22, 21, 43, 46), (33, 32, 28, 29), (26, 25, 32, 33), (25, 40, 28, 32), (36, 38, 31, 30), (38, 23, 35, 31), (23, 21, 34, 35), (41, 26, 33, 29), (41, 40, 61, 62), (39, 38, 59, 60), (36, 37, 58, 57), (42, 41, 62, 63), (40, 39, 60, 61), (57, 58, 63, 62, 61, 60, 59)])
me_model_001.polygons.foreach_set('use_smooth', [True] * 51)
_k = set([(1, 3), (3, 5), (5, 7), (7, 9), (9, 11), (11, 13), (14, 15), (14, 16), (16, 17), (17, 18), (18, 19), (19, 20), (43, 46), (43, 47), (44, 45), (44, 48), (47, 49), (48, 50), (49, 51), (50, 52), (51, 53), (52, 54), (53, 55), (54, 56)])
me_model_001.attributes.new('sharp_edge', 'BOOLEAN', 'EDGE').data.foreach_set('value', [ (min(e.vertices), max(e.vertices)) in _k for e in me_model_001.edges])
_uv = me_model_001.uv_layers.new(name='UVMap')
_uv.uv.foreach_set('vector', [0.6262, 0.8043, 0.6387, 0.8043, 0.6387, 0.8304, 0.6262, 0.8304, 0.6262, 0.8304, 0.6387, 0.8304, 0.6387, 0.8566, 0.6262, 0.8566, 0.6262, 0.8566, 0.6387, 0.8566, 0.6387, 0.8828, 0.6262, 0.8828, 0.6262, 0.8828, 0.6387, 0.8828, 0.6387, 0.909, 0.6262, 0.909, 0.6262, 0.909, 0.6387, 0.909, 0.6387, 0.9352, 0.6262, 0.9352, 0.6262, 0.9352, 0.6387, 0.9352, 0.6387, 0.9614, 0.6262, 0.9614, 0.4364, 0.1199, 0.4224, 0.1339, 0.414, 0.1291, 0.4316, 0.1116, 0.652, 0.8075, 0.652, 0.8272, 0.6387, 0.8304, 0.6387, 0.8043, 0.652, 0.8337, 0.652, 0.8534, 0.6387, 0.8566, 0.6387, 0.8304, 0.652, 0.8599, 0.652, 0.8796, 0.6387, 0.8828, 0.6387, 0.8566, 0.652, 0.8861, 0.652, 0.9058, 0.6387, 0.909, 0.6387, 0.8828, 0.652, 0.9123, 0.652, 0.932, 0.6387, 0.9352, 0.6387, 0.909, 0.652, 0.9385, 0.652, 0.9582, 0.6387, 0.9614, 0.6387, 0.9352, 0.4837, 0.1477, 0.4837, 0.1211, 0.4934, 0.1211, 0.4934, 0.1477, 0.4364, 0.1863, 0.4556, 0.1914, 0.4556, 0.201, 0.4316, 0.1946, 0.4172, 0.1531, 0.4224, 0.1723, 0.414, 0.1771, 0.4076, 0.1531, 0.5053, 0.5836, 0.5242, 0.5836, 0.5242, 0.6053, 0.5053, 0.6053, 0.4674, 0.5836, 0.4863, 0.5836, 0.4863, 0.6053, 0.4674, 0.6053, 0.4224, 0.1723, 0.4364, 0.1863, 0.4316, 0.1946, 0.414, 0.1771, 0.4224, 0.1339, 0.4172, 0.1531, 0.4076, 0.1531, 0.414, 0.1291, 0.4863, 0.5836, 0.5053, 0.5836, 0.5053, 0.6053, 0.4863, 0.6053, 0.4485, 0.5836, 0.4674, 0.5836, 0.4674, 0.6053, 0.4485, 0.6053, 0.4295, 0.5836, 0.4485, 0.5836, 0.4485, 0.6053, 0.4295, 0.6053, 0.4106, 0.5836, 0.4295, 0.5836, 0.4295, 0.6053, 0.4106, 0.6053, 0.4279, 0.1371, 0.4396, 0.1254, 0.4448, 0.1306, 0.4331, 0.1423, 0.4934, 0.09446, 0.4934, 0.06785, 0.5022, 0.06785, 0.5022, 0.09446, 0.4837, 0.1211, 0.4837, 0.09446, 0.4934, 0.09446, 0.4934, 0.1211, 0.4363, 0.1584, 0.4503, 0.1724, 0.4448, 0.1756, 0.4331, 0.1639, 0.4837, 0.06785, 0.4837, 0.04125, 0.4934, 0.04125, 0.4934, 0.06785, 0.4837, 0.2009, 0.4837, 0.1743, 0.4934, 0.1743, 0.4934, 0.2009, 0.4441, 0.1209, 0.4493, 0.1261, 0.4448, 0.1306, 0.4396, 0.1254, 0.5053, 0.6053, 0.5242, 0.6053, 0.5226, 0.6137, 0.5069, 0.6137, 0.4863, 0.6053, 0.5053, 0.6053, 0.5037, 0.6137, 0.4879, 0.6137, 0.4674, 0.6053, 0.4863, 0.6053, 0.4847, 0.6137, 0.469, 0.6137, 0.4485, 0.6053, 0.4674, 0.6053, 0.4658, 0.6137, 0.45, 0.6137, 0.4295, 0.6053, 0.4485, 0.6053, 0.4469, 0.6137, 0.4311, 0.6137, 0.4106, 0.6053, 0.4295, 0.6053, 0.4279, 0.6137, 0.4122, 0.6137, 0.4556, 0.1148, 0.4364, 0.1199, 0.4316, 0.1116, 0.4556, 0.1051, 0.4396, 0.1807, 0.4279, 0.1691, 0.4331, 0.1639, 0.4448, 0.1756, 0.4364, 0.1863, 0.4224, 0.1723, 0.4279, 0.1691, 0.4396, 0.1807, 0.4234, 0.1645, 0.4285, 0.1594, 0.4331, 0.1639, 0.4279, 0.1691, 0.4503, 0.1338, 0.4363, 0.1478, 0.4331, 0.1423, 0.4448, 0.1306, 0.4285, 0.1468, 0.4234, 0.1417, 0.4279, 0.1371, 0.4331, 0.1423, 0.4224, 0.1339, 0.4364, 0.1199, 0.4396, 0.1254, 0.4279, 0.1371, 0.4493, 0.1801, 0.4441, 0.1853, 0.4396, 0.1807, 0.4448, 0.1756, 0.4934, 0.1743, 0.4934, 0.1477, 0.5022, 0.1477, 0.5022, 0.1743, 0.4934, 0.1211, 0.4934, 0.09446, 0.5022, 0.09446, 0.5022, 0.1211, 0.4934, 0.06785, 0.4934, 0.04125, 0.5022, 0.04125, 0.5022, 0.06785, 0.4934, 0.2009, 0.4934, 0.1743, 0.5022, 0.1743, 0.5022, 0.2009, 0.4934, 0.1477, 0.4934, 0.1211, 0.5022, 0.1211, 0.5022, 0.1477, 0.4896, 0.6404, 0.4952, 0.6611, 0.4122, 0.6611, 0.4178, 0.6403, 0.433, 0.6252, 0.4537, 0.6196, 0.4744, 0.6252])
me_model_001.materials.append(mat_kas_portf_c_001)
me_model_001.use_remesh_preserve_volume = False
me_model_001.use_remesh_preserve_attributes = False
me_model_001.use_mirror_vertex_groups = False
me_model_001.update()
me_door_000 = bpy.data.meshes.new('door.000')
me_door_000.from_pydata([(0.001109, 0.5595, -0.2643), (0.04836, 0.4755, -0.2643), (0.001109, 0.4755, -0.3273), (0.03452, 0.5349, -0.2643), (0.02839, 0.524, -0.3007), (0.03452, 0.4755, -0.3088), (0.001109, 0.5349, -0.3088), (-0.1388, 0.4755, -0.3273), (-0.1388, 0.5595, -0.2643), (-0.1388, 0.5349, -0.3088), (-0.1388, 0.4755, 0.5127), (-0.1388, 0.5595, 0.4497), (-0.1388, 0.5349, 0.4943), (0.00111, 0.4755, 0.5127), (0.04836, 0.4755, 0.4497), (0.001109, 0.5595, 0.4497), (0.03452, 0.4755, 0.4943), (0.02839, 0.524, 0.4861), (0.03452, 0.5349, 0.4497), (0.00111, 0.5349, 0.4943), (0.00111, -0.4765, -0.3273), (0.04836, -0.4765, -0.2643), (0.00111, -0.5605, -0.2643), (0.03452, -0.4765, -0.3088), (0.02839, -0.525, -0.3007), (0.03452, -0.5359, -0.2643), (0.00111, -0.5359, -0.3088), (-0.1388, -0.4765, -0.3273), (-0.1388, -0.5605, -0.2643), (-0.1388, -0.5359, -0.3088), (-0.1388, -0.5605, 0.4497), (-0.1388, -0.4765, 0.5127), (-0.1388, -0.5359, 0.4943), (0.001111, -0.4765, 0.5127), (0.001111, -0.5605, 0.4497), (0.04836, -0.4765, 0.4497), (0.001111, -0.5359, 0.4943), (0.02839, -0.525, 0.4861), (0.03452, -0.5359, 0.4497), (0.03452, -0.4765, 0.4943), (0.07198, -0.03554, -0.2), (0.07198, 0.03801, -0.2), (0.04676, 0.06134, -0.2), (0.04676, -0.05886, -0.2), (0.04676, 0.08114, -0.2), (0.04676, -0.07866, -0.2), (0.04676, 0.08114, -0.2198), (0.04676, -0.07866, -0.2198), (0.04676, 0.06134, -0.2198), (0.04676, -0.05886, -0.2198), (0.1017, -0.03554, -0.2), (0.1017, 0.03801, -0.2), (0.1017, -0.03554, -0.2198), (0.1017, 0.03801, -0.2198), (0.07198, -0.03554, -0.2198), (0.07198, 0.03801, -0.2198)], [], [(0, 8, 11, 15), (31, 33, 13, 10), (34, 30, 28, 22), (35, 21, 1, 14), (0, 3, 4, 6), (1, 5, 4, 3), (2, 6, 4, 5), (13, 16, 17, 19), (14, 18, 17, 16), (15, 19, 17, 18), (20, 23, 24, 26), (21, 25, 24, 23), (22, 26, 24, 25), (33, 36, 37, 39), (34, 38, 37, 36), (35, 39, 37, 38), (1, 21, 23, 5), (5, 23, 20, 2), (22, 28, 29, 26), (26, 29, 27, 20), (8, 0, 6, 9), (9, 6, 2, 7), (30, 34, 36, 32), (32, 36, 33, 31), (35, 14, 16, 39), (39, 16, 13, 33), (15, 11, 12, 19), (19, 12, 10, 13), (34, 22, 25, 38), (38, 25, 21, 35), (0, 15, 18, 3), (3, 18, 14, 1), (20, 27, 7, 2), (28, 30, 32, 31, 10, 12, 11, 8, 9, 7, 27, 29), (48, 55, 41, 42), (41, 40, 50, 51), (40, 43, 45, 50), (55, 54, 40, 41), (42, 41, 51, 44), (50, 45, 47, 52), (45, 43, 49, 47), (54, 49, 43, 40), (52, 47, 49, 54), (51, 50, 52, 53), (44, 51, 53, 46), (42, 44, 46, 48), (46, 53, 55, 48), (53, 52, 54, 55)])
me_door_000.polygons.foreach_set('use_smooth', [1, 1, 1, 0, 1, 1, 1, 1, 1, 1, 1, 1, 1, 1, 1, 1, 1, 1, 1, 1, 1, 1, 1, 1, 1, 1, 1, 1, 1, 1, 1, 1, 1, 1, 1, 1, 1, 1, 1, 1, 1, 1, 1, 1, 1, 1, 1, 1])
_uv = me_door_000.uv_layers.new(name='UVMap')
_uv.uv.foreach_set('vector', [0.109, 0.4764, 0.06779, 0.4134, 0.4301, 0.4134, 0.3844, 0.4742, 0.4798, 0.9361, 0.4158, 0.8907, 0.4154, 0.5083, 0.4789, 0.4685, 0.385, 0.9251, 0.4254, 0.9877, 0.06723, 0.9863, 0.1124, 0.9262, 0.553, 0.9772, 0.5531, 0.6944, 0.9302, 0.6946, 0.9301, 0.9774, 0.109, 0.4764, 0.1123, 0.4931, 0.09868, 0.4978, 0.09137, 0.4887, 0.1125, 0.5168, 0.09401, 0.5155, 0.09868, 0.4978, 0.1123, 0.4931, 0.07784, 0.5115, 0.09137, 0.4887, 0.09868, 0.4978, 0.09401, 0.5155, 0.4154, 0.5083, 0.3994, 0.5123, 0.3948, 0.495, 0.4018, 0.486, 0.3812, 0.5135, 0.3815, 0.4906, 0.3948, 0.495, 0.3994, 0.5123, 0.3844, 0.4742, 0.4018, 0.486, 0.3948, 0.495, 0.3815, 0.4906, 0.08163, 0.8923, 0.09745, 0.8883, 0.1022, 0.9055, 0.09516, 0.9145, 0.1156, 0.887, 0.1154, 0.9099, 0.1022, 0.9055, 0.09745, 0.8883, 0.1124, 0.9262, 0.09516, 0.9145, 0.1022, 0.9055, 0.1154, 0.9099, 0.4158, 0.8907, 0.4024, 0.9132, 0.3952, 0.9042, 0.3998, 0.8868, 0.385, 0.9251, 0.3819, 0.9087, 0.3952, 0.9042, 0.4024, 0.9132, 0.3816, 0.8856, 0.3998, 0.8868, 0.3952, 0.9042, 0.3819, 0.9087, 0.1125, 0.5168, 0.1156, 0.887, 0.09745, 0.8883, 0.09401, 0.5155, 0.09401, 0.5155, 0.09745, 0.8883, 0.08163, 0.8923, 0.07784, 0.5115, 0.1124, 0.9262, 0.06723, 0.9863, 0.04279, 0.964, 0.09516, 0.9145, 0.09516, 0.9145, 0.04279, 0.964, 0.01887, 0.932, 0.08163, 0.8923, 0.06779, 0.4134, 0.109, 0.4764, 0.09137, 0.4887, 0.04127, 0.4339, 0.04127, 0.4339, 0.09137, 0.4887, 0.07784, 0.5115, 0.01322, 0.4659, 0.4254, 0.9877, 0.385, 0.9251, 0.4024, 0.9132, 0.4517, 0.9676, 0.4517, 0.9676, 0.4024, 0.9132, 0.4158, 0.8907, 0.4798, 0.9361, 0.3816, 0.8856, 0.3812, 0.5135, 0.3994, 0.5123, 0.3998, 0.8868, 0.3998, 0.8868, 0.3994, 0.5123, 0.4154, 0.5083, 0.4158, 0.8907, 0.3844, 0.4742, 0.4301, 0.4134, 0.4548, 0.436, 0.4018, 0.486, 0.4018, 0.486, 0.4548, 0.436, 0.4789, 0.4685, 0.4154, 0.5083, 0.385, 0.9251, 0.1124, 0.9262, 0.1154, 0.9099, 0.3819, 0.9087, 0.3819, 0.9087, 0.1154, 0.9099, 0.1156, 0.887, 0.3816, 0.8856, 0.109, 0.4764, 0.3844, 0.4742, 0.3815, 0.4906, 0.1123, 0.4931, 0.1123, 0.4931, 0.3815, 0.4906, 0.3812, 0.5135, 0.1129, 0.5168, 0.08163, 0.8923, 0.01887, 0.932, 0.01322, 0.4659, 0.07784, 0.5115, 0.5443, 0.6321, 0.5444, 0.3865, 0.5528, 0.3712, 0.5733, 0.3648, 0.9007, 0.3649, 0.9212, 0.3713, 0.9296, 0.3866, 0.9295, 0.6322, 0.9211, 0.6475, 0.9006, 0.6539, 0.5732, 0.6538, 0.5527, 0.6474, 0.3083, 0.3357, 0.2723, 0.3357, 0.2723, 0.315, 0.3083, 0.315, 0.2887, 0.189, 0.2117, 0.189, 0.2117, 0.1579, 0.2887, 0.1579, 0.2117, 0.189, 0.1873, 0.2154, 0.1666, 0.2154, 0.2117, 0.1579, 0.2723, 0.3357, 0.1953, 0.3357, 0.1953, 0.315, 0.2723, 0.315, 0.3131, 0.2154, 0.2887, 0.189, 0.2887, 0.1579, 0.3339, 0.2154, 0.2117, 0.1579, 0.1387, 0.1579, 0.1387, 0.1372, 0.2117, 0.1372, 0.1387, 0.315, 0.1594, 0.315, 0.1594, 0.3357, 0.1387, 0.3357, 0.1953, 0.3357, 0.1594, 0.3357, 0.1594, 0.315, 0.1953, 0.315, 0.2117, 0.1372, 0.1666, 0.07971, 0.1873, 0.07971, 0.2117, 0.1061, 0.2887, 0.1579, 0.2117, 0.1579, 0.2117, 0.1372, 0.2887, 0.1372, 0.3618, 0.1579, 0.2887, 0.1579, 0.2887, 0.1372, 0.3618, 0.1372, 0.3083, 0.315, 0.329, 0.315, 0.329, 0.3357, 0.3083, 0.3357, 0.3339, 0.07971, 0.2887, 0.1372, 0.2887, 0.1061, 0.3131, 0.07971, 0.2887, 0.1372, 0.2117, 0.1372, 0.2117, 0.1061, 0.2887, 0.1061])
me_door_000.materials.append(mat_door_001)
me_door_000.use_remesh_preserve_volume = False
me_door_000.use_remesh_preserve_attributes = False
me_door_000.use_mirror_vertex_groups = False
me_door_000.update()
me_cube_048 = bpy.data.meshes.new('Cube.048')
me_cube_048.from_pydata([(0.4262, 0.7358, -0.3771), (-0.4262, 0.7358, -0.3771), (-0.4262, 0.7358, 0.3771), (0.4262, 0.7358, 0.3771), (0.4262, -0.7358, -0.3771), (-0.4262, -0.7358, -0.3771), (-0.4262, -0.7358, 0.3771), (0.4262, -0.7358, 0.3771)], [], [(4, 5, 1, 0), (5, 6, 2, 1), (6, 7, 3, 2), (7, 4, 0, 3), (0, 1, 2, 3), (7, 6, 5, 4)])
me_cube_048.materials.append(None)
me_cube_048.use_remesh_preserve_volume = False
me_cube_048.use_remesh_preserve_attributes = False
me_cube_048.use_mirror_vertex_groups = False
me_cube_048.update()

# ---- objects
ob_side_hatch = bpy.data.objects.new('side-hatch', me_cube_052)
ob_side_hatch_collider = bpy.data.objects.new('side-hatch.collider', me_cube_053)
ob_top_hatch = bpy.data.objects.new('top-hatch', me_cube_050)
ob_top_hatch_collider = bpy.data.objects.new('top-hatch.collider', me_cube_051)
ob_groundassemblyline = bpy.data.objects.new('GroundAssemblyLine', me_cube_001)
ob_inner_space = bpy.data.objects.new('inner-space', me_cube_049)
ob_window_010 = bpy.data.objects.new('window.010', me_cube_031)
ob_window_009 = bpy.data.objects.new('window.009', me_cube_031)
ob_machinery = bpy.data.objects.new('machinery', me_cube_033)
ob_panel = bpy.data.objects.new('panel', me_cube_032)
ob_top_tank_003 = bpy.data.objects.new('top-tank.003', me_cylinder_001)
ob_radiator = bpy.data.objects.new('radiator', me_cube)
ob_heatpipe = bpy.data.objects.new('heatpipe', me_tee_joint)
ob_pipe_002 = bpy.data.objects.new('pipe.002', me_elbow_joint)
ob_pipe_001 = bpy.data.objects.new('pipe.001', me_elbow_joint)
ob_pipe = bpy.data.objects.new('pipe', me_elbow_joint)
ob_top_tank = bpy.data.objects.new('top-tank', me_cylinder_001)
ob_window_000 = bpy.data.objects.new('window.000', me_cube_031)
ob_fuel_plug = bpy.data.objects.new('fuel-plug', me_model_001)
ob_plugnode_001 = bpy.data.objects.new('plugNode.001', None)
ob_door = bpy.data.objects.new('door', me_door_000)
ob_airlock = bpy.data.objects.new('airlock', me_cube_048)

# ---- transforms, parenting, visibility, modifiers, constraints
ob_side_hatch.location = (1.299, -3.044, -0.1542)
ob_side_hatch.lineart.crease_threshold = 0.0
ob_side_hatch_collider.parent = ob_side_hatch
ob_side_hatch_collider.matrix_parent_inverse = Matrix(((1.0, 0.0, 0.0, -1.299), (1.814e-07, 1.0, 0.0, 3.044), (9.191e-09, 0.0, 1.0, 0.1542), (0.0, 0.0, 0.0, 1.0)))
ob_side_hatch_collider.location = (1.338, -3.044, 1.126)
ob_side_hatch_collider.display_type = 'WIRE'
ob_side_hatch_collider.lineart.crease_threshold = 0.0
ob_top_hatch.location = (-1.011, -3.044, 2.615)
ob_top_hatch.lineart.crease_threshold = 0.0
ob_top_hatch_collider.parent = ob_top_hatch
ob_top_hatch_collider.matrix_parent_inverse = Matrix(((1.0, -2.98e-08, 0.0, 1.011), (0.0, 1.0, 0.0, 3.044), (0.0, 0.0, 1.0, -2.615), (0.0, 0.0, 0.0, 1.0)))
ob_top_hatch_collider.location = (0.446, -3.044, 2.582)
ob_top_hatch_collider.display_type = 'WIRE'
ob_top_hatch_collider.lineart.crease_threshold = 0.0
ob_groundassemblyline.location = (0.0, 0.0, 0.0)
ob_groundassemblyline.lineart.crease_threshold = 0.0
ob_inner_space.parent = ob_groundassemblyline
ob_inner_space.location = (0.0, 0.0, 0.0)
ob_inner_space.display_type = 'WIRE'
ob_inner_space.lineart.crease_threshold = 0.0
ob_window_010.parent = ob_groundassemblyline
ob_window_010.location = (1.021, 1.179, 0.6235)
ob_window_010.rotation_euler = (7.55e-08, -4.371e-08, -1.571)
ob_window_010.lineart.crease_threshold = 0.0
_m = ob_window_010.modifiers.new('Auto Smooth', 'NODES')
_m.node_group = ng_auto_smooth
_gi = [s.identifier for s in ng_auto_smooth.interface.items_tree if s.item_type == 'SOCKET' and s.in_out == 'INPUT']
_m[_gi[1]] = 0.7069  # Angle
ob_window_009.parent = ob_groundassemblyline
ob_window_009.location = (1.021, 0.1794, 0.6235)
ob_window_009.rotation_euler = (7.55e-08, -4.371e-08, -1.571)
ob_window_009.lineart.crease_threshold = 0.0
_m = ob_window_009.modifiers.new('Auto Smooth', 'NODES')
_m.node_group = ng_auto_smooth
_gi = [s.identifier for s in ng_auto_smooth.interface.items_tree if s.item_type == 'SOCKET' and s.in_out == 'INPUT']
_m[_gi[1]] = 0.7069  # Angle
ob_machinery.parent = ob_groundassemblyline
ob_machinery.location = (-1.784, -0.4269, 0.6286)
ob_machinery.scale = (0.8038, 0.8038, 0.8038)
ob_machinery.lineart.crease_threshold = 0.0
ob_panel.parent = ob_machinery
ob_panel.matrix_parent_inverse = Matrix(((1.244, 0.0, 0.0, 2.22), (0.0, 1.244, 0.0, 0.5311), (2.98e-08, 0.0, 1.244, -0.782), (0.0, 0.0, 0.0, 1.0)))
ob_panel.location = (-2.627, -0.4273, 0.5877)
ob_panel.rotation_euler = (-2.512e-14, 3.142, -1.571)
ob_panel.lineart.crease_threshold = 0.0
_m = ob_panel.modifiers.new('Auto Smooth', 'NODES')
_m.node_group = ng_auto_smooth
_gi = [s.identifier for s in ng_auto_smooth.interface.items_tree if s.item_type == 'SOCKET' and s.in_out == 'INPUT']
_m[_gi[1]] = 0.7086  # Angle
ob_top_tank_003.parent = ob_groundassemblyline
ob_top_tank_003.location = (-1.568, 1.955, 1.038)
ob_top_tank_003.rotation_euler = (-1.571, -1.373, -5.577e-07)
ob_top_tank_003.lineart.crease_threshold = 0.0
_m = ob_top_tank_003.modifiers.new('Mirror', 'MIRROR')
_m.use_axis = (True, False, True)
_m = ob_top_tank_003.modifiers.new('Auto Smooth', 'NODES')
_m.node_group = ng_auto_smooth
_gi = [s.identifier for s in ng_auto_smooth.interface.items_tree if s.item_type == 'SOCKET' and s.in_out == 'INPUT']
_m[_gi[1]] = 1.295  # Angle
ob_radiator.parent = ob_groundassemblyline
ob_radiator.matrix_parent_inverse = Matrix(((1.0, 0.0, 0.0, -0.0), (0.0, 1.0, 0.0, -3.89), (0.0, 0.0, 1.0, 0.71), (0.0, 0.0, 0.0, 1.0)))
ob_radiator.location = (-0.2101, 6.56, 1.089)
ob_radiator.rotation_euler = (0.0, -0.0, 1.571)
ob_radiator.lineart.crease_threshold = 0.0
ob_heatpipe.parent = ob_radiator
ob_heatpipe.matrix_parent_inverse = Matrix(((-4.371e-08, 1.0, 0.0, -2.67), (-1.0, -4.47e-08, 0.0, -0.2101), (0.0, 0.0, 1.0, -1.799), (0.0, 0.0, 0.0, 1.0)))
ob_heatpipe.location = (-0.3755, -0.05207, 1.951)
ob_heatpipe.rotation_euler = (1.571, -0.0, 0.0)
ob_heatpipe.lineart.crease_threshold = 0.0
_m = ob_heatpipe.modifiers.new('Auto Smooth', 'NODES')
_m.node_group = ng_auto_smooth
_gi = [s.identifier for s in ng_auto_smooth.interface.items_tree if s.item_type == 'SOCKET' and s.in_out == 'INPUT']
_m[_gi[1]] = 0.548  # Angle
ob_pipe_002.parent = ob_groundassemblyline
ob_pipe_002.matrix_parent_inverse = Matrix(((1.0, 0.0, 0.0, -0.0), (0.0, 1.0, 0.0, -3.89), (0.0, 0.0, 1.0, 0.71), (0.0, 0.0, 0.0, 1.0)))
ob_pipe_002.location = (0.2663, 5.201, 1.164)
ob_pipe_002.rotation_euler = (0.0, -0.0, 1.571)
ob_pipe_002.lineart.crease_threshold = 0.0
_m = ob_pipe_002.modifiers.new('Auto Smooth', 'NODES')
_m.node_group = ng_auto_smooth
_gi = [s.identifier for s in ng_auto_smooth.interface.items_tree if s.item_type == 'SOCKET' and s.in_out == 'INPUT']
_m[_gi[1]] = 0.5585  # Angle
ob_pipe_001.parent = ob_groundassemblyline
ob_pipe_001.matrix_parent_inverse = Matrix(((1.0, 0.0, 0.0, -0.0), (0.0, 1.0, 0.0, -3.89), (0.0, 0.0, 1.0, 0.71), (0.0, 0.0, 0.0, 1.0)))
ob_pipe_001.location = (0.4163, 5.201, 1.164)
ob_pipe_001.rotation_euler = (0.0, -0.0, 1.571)
ob_pipe_001.lineart.crease_threshold = 0.0
_m = ob_pipe_001.modifiers.new('Auto Smooth', 'NODES')
_m.node_group = ng_auto_smooth
_gi = [s.identifier for s in ng_auto_smooth.interface.items_tree if s.item_type == 'SOCKET' and s.in_out == 'INPUT']
_m[_gi[1]] = 0.5585  # Angle
ob_pipe.parent = ob_groundassemblyline
ob_pipe.matrix_parent_inverse = Matrix(((1.0, 0.0, 0.0, -0.0), (0.0, 1.0, 0.0, -3.89), (0.0, 0.0, 1.0, 0.71), (0.0, 0.0, 0.0, 1.0)))
ob_pipe.location = (0.5663, 5.201, 1.164)
ob_pipe.rotation_euler = (0.0, -0.0, 1.571)
ob_pipe.lineart.crease_threshold = 0.0
_m = ob_pipe.modifiers.new('Auto Smooth', 'NODES')
_m.node_group = ng_auto_smooth
_gi = [s.identifier for s in ng_auto_smooth.interface.items_tree if s.item_type == 'SOCKET' and s.in_out == 'INPUT']
_m[_gi[1]] = 0.5585  # Angle
ob_top_tank.parent = ob_groundassemblyline
ob_top_tank.location = (-1.745, 1.955, 0.1526)
ob_top_tank.rotation_euler = (-1.571, -1.373, -5.577e-07)
ob_top_tank.lineart.crease_threshold = 0.0
_m = ob_top_tank.modifiers.new('Mirror', 'MIRROR')
_m.use_axis = (True, False, True)
_m = ob_top_tank.modifiers.new('Auto Smooth', 'NODES')
_m.node_group = ng_auto_smooth
_gi = [s.identifier for s in ng_auto_smooth.interface.items_tree if s.item_type == 'SOCKET' and s.in_out == 'INPUT']
_m[_gi[1]] = 1.295  # Angle
ob_window_000.parent = ob_groundassemblyline
ob_window_000.location = (1.021, -0.8206, 0.6235)
ob_window_000.rotation_euler = (7.55e-08, -4.371e-08, -1.571)
ob_window_000.lineart.crease_threshold = 0.0
_m = ob_window_000.modifiers.new('Auto Smooth', 'NODES')
_m.node_group = ng_auto_smooth
_gi = [s.identifier for s in ng_auto_smooth.interface.items_tree if s.item_type == 'SOCKET' and s.in_out == 'INPUT']
_m[_gi[1]] = 0.7069  # Angle
ob_fuel_plug.parent = ob_groundassemblyline
ob_fuel_plug.location = (-1.007, 3.5, -0.01265)
ob_fuel_plug.rotation_mode = 'QUATERNION'
ob_fuel_plug.rotation_quaternion = (0.7071, -2.98e-08, -0.7071, 2.98e-08)
ob_fuel_plug.scale = (1.0, 1.0, 1.0)
ob_fuel_plug.lineart.crease_threshold = 0.0
_m = ob_fuel_plug.modifiers.new('Mirror', 'MIRROR')
_m.use_axis = (False, False, True)
_m = ob_fuel_plug.modifiers.new('Auto Smooth', 'NODES')
_m.node_group = ng_auto_smooth
_gi = [s.identifier for s in ng_auto_smooth.interface.items_tree if s.item_type == 'SOCKET' and s.in_out == 'INPUT']
_m[_gi[1]] = 1.047  # Angle
ob_plugnode_001.parent = ob_fuel_plug
ob_plugnode_001.matrix_parent_inverse = Matrix(((1.0, 0.0, 0.0, 0.0), (0.0, -1.344e-07, 1.0, 0.0), (0.0, -1.0, -1.344e-07, 0.0), (0.0, 0.0, 0.0, 1.0)))
ob_plugnode_001.location = (0.0, 0.0, 0.0405)
ob_plugnode_001.rotation_mode = 'QUATERNION'
ob_plugnode_001.rotation_quaternion = (-0.7071, -0.7071, -0.0, -0.0)
ob_plugnode_001.empty_display_type = 'ARROWS'
ob_plugnode_001.empty_image_offset = (0.0, 0.0)
ob_plugnode_001.lineart.crease_threshold = 0.0
ob_door.parent = ob_groundassemblyline
ob_door.location = (1.13, 2.467, 0.3825)
ob_door.rotation_euler = (-1.571, -2.22e-16, 2.22e-16)
ob_door.lineart.crease_threshold = 0.0
_vg = ob_door.vertex_groups.new(name='handle')
_vg = ob_door.vertex_groups.new(name='frame')
_m = ob_door.modifiers.new('Auto Smooth', 'NODES')
_m.node_group = ng_auto_smooth
_gi = [s.identifier for s in ng_auto_smooth.interface.items_tree if s.item_type == 'SOCKET' and s.in_out == 'INPUT']
_m[_gi[1]] = 1.047  # Angle
ob_airlock.parent = ob_door
ob_airlock.matrix_parent_inverse = Matrix(((1.0, 0.0, 0.0, -5.885), (0.0, 1.0, 0.0, -2.422), (0.0, 0.0, 1.0, 1.624), (0.0, 0.0, 0.0, 1.0)))
ob_airlock.location = (6.079, 2.393, -1.532)
ob_airlock.rotation_euler = (-3.664, -4.712, -0.5108)
ob_airlock.hide_render = True
ob_airlock.display_type = 'WIRE'
ob_airlock.lineart.crease_threshold = 0.0

# ---- collection membership
col_collection_1.objects.link(ob_side_hatch)
col_collection_1.objects.link(ob_side_hatch_collider)
col_collection_1.objects.link(ob_top_hatch)
col_collection_1.objects.link(ob_top_hatch_collider)
col_collection_1.objects.link(ob_groundassemblyline)
col_collection_1.objects.link(ob_inner_space)
col_collection_1.objects.link(ob_window_010)
col_collection_1.objects.link(ob_window_009)
col_collection_1.objects.link(ob_machinery)
col_collection_1.objects.link(ob_panel)
col_collection_1.objects.link(ob_top_tank_003)
col_collection_1.objects.link(ob_radiator)
col_collection_1.objects.link(ob_heatpipe)
col_collection_1.objects.link(ob_pipe_002)
col_collection_1.objects.link(ob_pipe_001)
col_collection_1.objects.link(ob_pipe)
col_collection_1.objects.link(ob_top_tank)
col_collection_1.objects.link(ob_window_000)
col_collection_1.objects.link(ob_fuel_plug)
col_collection_1.objects.link(ob_plugnode_001)
col_collection_1.objects.link(ob_door)
col_collection_1.objects.link(ob_airlock)

# ---- scene / render settings (as saved in the file)
scene.frame_start = 1; scene.frame_end = 250; scene.frame_set(0)
scene.render.engine = 'BLENDER_EEVEE_NEXT'
scene.render.resolution_percentage = 50
scene.render.dither_intensity = 0.0
scene.cycles.use_denoising = False
scene.cycles.samples = 128
scene.cycles.sampling_pattern = 'TABULATED_SOBOL'
scene.cycles.use_adaptive_sampling = False
scene.cycles.use_light_tree = False
scene.cycles.blur_glossy = 0.0
scene.cycles.sample_clamp_indirect = 0.0
scene.view_settings.view_transform = 'Standard'
bpy.context.view_layer.update()

# ---- added for rendering (the .blend has no active camera and no usable light): camera, sun
cam_auto = bpy.data.cameras.new('AutoCamera')
cam_auto.lens = 50.0
cam_auto.sensor_width = 36.0
cam_auto.clip_end = 1000.0
ob_auto_camera = bpy.data.objects.new('AutoCamera', cam_auto)
scene.collection.objects.link(ob_auto_camera)
ob_auto_camera.location = (8.13601, -10.983, 8.18841)
ob_auto_camera.rotation_euler = (1.09748, -7.21219e-08, 0.694738)
scene.camera = ob_auto_camera
light_auto_sun = bpy.data.lights.new('AutoSun', 'SUN')
light_auto_sun.energy = 3.0
light_auto_sun.angle = 0.0523599
ob_auto_sun = bpy.data.objects.new('AutoSun', light_auto_sun)
scene.collection.objects.link(ob_auto_sun)
ob_auto_sun.rotation_euler = (0.872665, 0.174533, 0.523599)
bpy.context.view_layer.update()
